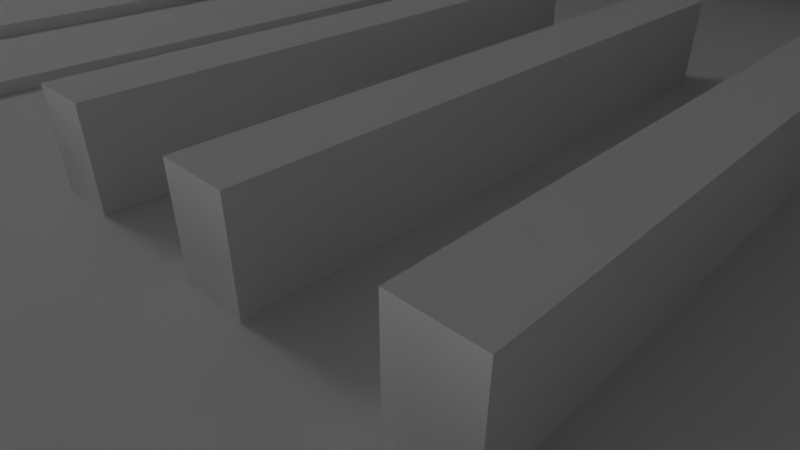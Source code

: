 # Source: kn-kirche_Shot_2_.blend  (saved by Blender 2.74.0; exported with 4.5.12 LTS)
import bpy
from mathutils import Matrix  # noqa: F401  (used for matrix-valued properties, if any)

bpy.ops.wm.read_factory_settings(use_empty=True)
scene = bpy.context.scene
scene.name = 'Scene'

# ---- collections
col_collection_1 = bpy.data.collections.new('Collection 1'); scene.collection.children.link(col_collection_1)

# ---- materials (node trees are filled in below, after node groups)
mat_licht = bpy.data.materials.new('Licht')
mat_licht.alpha_threshold = 0.0
mat_licht.roughness = 0.5
mat_material = bpy.data.materials.new('Material')
mat_material.alpha_threshold = 0.0
mat_material.roughness = 0.5
mat_material.line_color = (0.0, 0.0, 0.0, 1.0)
mat_licht_001 = bpy.data.materials.new('Licht.001')
mat_licht_001.alpha_threshold = 0.0
mat_licht_001.roughness = 0.5
mat_licht_002 = bpy.data.materials.new('Licht.002')
mat_licht_002.alpha_threshold = 0.0
mat_licht_002.roughness = 0.5

# ---- material node trees
mat_licht.use_nodes = True; mat_licht.node_tree.nodes.clear()
_N = mat_licht.node_tree.nodes; _L = mat_licht.node_tree.links
n0 = _N.new('ShaderNodeOutputMaterial'); n0.name = 'Material Output'; n0.location = (300, 300)
n1 = _N.new('ShaderNodeEmission'); n1.name = 'Emission'; n1.location = (10, 300)
n1.inputs[0].default_value = (0.8, 0.8, 0.8, 1.0)
n1.inputs[1].default_value = 6.0
_L.new(n1.outputs[0], n0.inputs[0])
n0.is_active_output = True
mat_licht_001.use_nodes = True; mat_licht_001.node_tree.nodes.clear()
_N = mat_licht_001.node_tree.nodes; _L = mat_licht_001.node_tree.links
n0 = _N.new('ShaderNodeOutputMaterial'); n0.name = 'Material Output'; n0.location = (300, 300)
n1 = _N.new('ShaderNodeEmission'); n1.name = 'Emission'; n1.location = (10, 300)
n1.inputs[0].default_value = (0.8, 0.8, 0.8, 1.0)
n1.inputs[1].default_value = 6.0
_L.new(n1.outputs[0], n0.inputs[0])
n0.is_active_output = True
mat_licht_002.use_nodes = True; mat_licht_002.node_tree.nodes.clear()
_N = mat_licht_002.node_tree.nodes; _L = mat_licht_002.node_tree.links
n0 = _N.new('ShaderNodeOutputMaterial'); n0.name = 'Material Output'; n0.location = (300, 300)
n1 = _N.new('ShaderNodeEmission'); n1.name = 'Emission'; n1.location = (10, 300)
n1.inputs[0].default_value = (0.8, 0.8, 0.8, 1.0)
n1.inputs[1].default_value = 6.0
_L.new(n1.outputs[0], n0.inputs[0])
n0.is_active_output = True

# ---- world
world_world = bpy.data.worlds.new('World'); scene.world = world_world
world_world.color = (0.05088, 0.05088, 0.05088)
world_world.use_sun_shadow = False
world_world.sun_shadow_jitter_overblur = 0.0
world_world.cycles.sampling_method = 'MANUAL'
world_world.cycles.sample_map_resolution = 256

# ---- cameras
cam_camera = bpy.data.cameras.new('Camera')
cam_camera.sensor_fit = 'HORIZONTAL'
cam_camera.clip_end = 100.0
cam_camera.lens = 25.0
cam_camera.sensor_width = 30.0
cam_camera.sensor_height = 15.0
cam_camera.display_size = 2.0
cam_camera.dof.focus_distance = 0.0

# ---- meshes
me_sphere = bpy.data.meshes.new('Sphere')
me_sphere.from_pydata([(-0.6221, 0.6221, -0.1951), (0.6221, -0.6221, -0.1951), (0.6221, -0.6221, -0.1951), (0.8629, -0.1716, -0.1951), (0.8629, -0.1716, -0.1951), (-0.3367, 0.8128, -0.1951), (-0.3367, 0.8128, -0.1951), (-0.7315, -0.4888, -0.1951), (-0.9808, 0.0, -0.1951), (-0.9239, 0.0, -0.3827), (-0.8315, 0.0, -0.5556), (-0.7071, 0.0, -0.7071), (-0.5556, 0.0, -0.8315), (-0.3827, 0.0, -0.9239), (-0.1951, 0.0, -0.9808), (-0.7315, -0.4888, -0.1951), (-0.4888, -0.7315, -0.1951), (-0.4888, -0.7315, -0.1951), (-0.8128, 0.3367, -0.1951), (0.3367, -0.8128, -0.1951), (0.3367, -0.8128, -0.1951), (-0.8628, -0.1716, -0.1951), (-0.8628, -0.1716, -0.1951), (-0.9619, 0.1913, -0.1951), (-0.9061, 0.1802, -0.3827), (-0.8155, 0.1622, -0.5556), (-0.6935, 0.1379, -0.7071), (-0.5449, 0.1084, -0.8315), (-0.3753, 0.07466, -0.9239), (-0.1913, 0.03806, -0.9808), (-0.7315, 0.4888, -0.1951), (-0.6221, -0.6221, -0.1951), (-0.6221, -0.6221, -0.1951), (0.8128, 0.3367, -0.1951), (0.8128, 0.3367, -0.1951), (0.1716, 0.8629, -0.1951), (0.1716, 0.8629, -0.1951), (0.8629, 0.1716, -0.1951), (-0.9061, 0.3753, -0.1951), (-0.8536, 0.3536, -0.3827), (-0.7682, 0.3182, -0.5556), (-0.6533, 0.2706, -0.7071), (-0.5133, 0.2126, -0.8315), (-0.3536, 0.1464, -0.9239), (-0.1802, 0.07466, -0.9808), (0.8629, 0.1716, -0.1951), (0.3367, 0.8128, -0.1951), (0.3367, 0.8128, -0.1951), (0.8798, -6.379e-08, -0.1951), (0.8798, -6.379e-08, -0.1951), (-0.8128, 0.3367, -0.1951), (-0.8629, 0.1716, -0.1951), (-0.8798, 1.286e-08, -0.1951), (-0.8155, 0.5449, -0.1951), (-0.7682, 0.5133, -0.3827), (-0.6913, 0.4619, -0.5556), (-0.5879, 0.3928, -0.7071), (-0.4619, 0.3087, -0.8315), (-0.3182, 0.2126, -0.9239), (-0.1622, 0.1084, -0.9808), (-0.1913, -0.03806, -0.9808), (-0.3753, -0.07466, -0.9239), (-0.5449, -0.1084, -0.8315), (-0.6935, -0.1379, -0.7071), (-0.8155, -0.1622, -0.5556), (-0.9061, -0.1802, -0.3827), (-0.9619, -0.1913, -0.1951), (-0.1802, -0.07466, -0.9808), (-0.6935, 0.6935, -0.1951), (-0.6533, 0.6533, -0.3827), (-0.5879, 0.5879, -0.5556), (-0.5, 0.5, -0.7071), (-0.3928, 0.3928, -0.8315), (-0.2706, 0.2706, -0.9239), (-0.1379, 0.1379, -0.9808), (-0.3536, -0.1464, -0.9239), (-0.5133, -0.2126, -0.8315), (-0.6533, -0.2706, -0.7071), (-0.7682, -0.3182, -0.5556), (-0.8536, -0.3536, -0.3827), (-0.9061, -0.3753, -0.1951), (-0.1622, -0.1084, -0.9808), (-0.3182, -0.2126, -0.9239), (-0.5449, 0.8155, -0.1951), (-0.5133, 0.7682, -0.3827), (-0.4619, 0.6913, -0.5556), (-0.3928, 0.5879, -0.7071), (-0.3087, 0.4619, -0.8315), (-0.2126, 0.3182, -0.9239), (-0.1084, 0.1622, -0.9808), (-0.4619, -0.3087, -0.8315), (-0.5879, -0.3928, -0.647), (-0.6913, -0.4619, -0.4954), (-0.7682, -0.5133, -0.3827), (-0.8155, -0.5449, -0.1951), (-0.1379, -0.1379, -0.9808), (-0.2706, -0.2706, -0.9239), (-0.3928, -0.3928, -0.8315), (-0.3753, 0.9061, -0.1951), (-0.3536, 0.8536, -0.3827), (-0.3182, 0.7682, -0.5556), (-0.2706, 0.6533, -0.7071), (-0.2126, 0.5133, -0.8315), (-0.1464, 0.3536, -0.9239), (-0.07466, 0.1802, -0.9808), (-0.5, -0.5, -0.647), (-0.5879, -0.5879, -0.4954), (-0.6533, -0.6533, -0.3827), (-0.6935, -0.6935, -0.1951), (-0.1084, -0.1622, -0.9808), (-0.2126, -0.3182, -0.9239), (-0.3087, -0.4619, -0.7704), (-0.3928, -0.5879, -0.646), (-0.1913, 0.9619, -0.1951), (-0.1802, 0.9061, -0.3827), (-0.1622, 0.8155, -0.5556), (-0.1379, 0.6935, -0.7071), (-0.1084, 0.5449, -0.8315), (-0.07466, 0.3753, -0.9239), (-0.03806, 0.1913, -0.9808), (-0.4619, -0.6913, -0.5556), (-0.5133, -0.7682, -0.3827), (-0.5449, -0.8155, -0.1951), (-0.07466, -0.1802, -0.9808), (-0.1464, -0.3536, -0.9239), (-0.2126, -0.5133, -0.7704), (-0.2706, -0.5705, -0.646), (-0.3182, -0.6854, -0.5556), (3.937e-07, 0.9808, -0.1951), (2.298e-07, 0.9239, -0.3827), (3.341e-07, 0.8315, -0.5556), (3.192e-07, 0.7071, -0.7071), (3.415e-07, 0.5556, -0.8315), (3.043e-07, 0.3827, -0.9239), (3.08e-07, 0.1951, -0.9808), (-0.3536, -0.8536, -0.3827), (-0.3753, -0.9061, -0.1951), (-0.03806, -0.1913, -0.9808), (-0.07466, -0.3753, -0.9239), (-0.1084, -0.5449, -0.8315), (-0.1379, -0.6107, -0.7071), (-0.1622, -0.7327, -0.5556), (-0.1802, -0.9061, -0.3827), (0.1913, 0.9619, -0.1951), (0.1802, 0.9061, -0.3827), (0.1622, 0.8155, -0.5556), (0.138, 0.6935, -0.7071), (0.1084, 0.5449, -0.8315), (0.07466, 0.3753, -0.9239), (0.03806, 0.1913, -0.9808), (-0.1913, -0.9619, -0.1951), (3.155e-07, -0.1951, -0.9808), (2.521e-07, -0.3827, -0.9239), (2.596e-07, -0.5556, -0.7692), (1.851e-07, -0.7071, -0.6448), (1.404e-07, -0.8315, -0.5556), (3.192e-07, -0.9239, -0.3827), (9.567e-08, -0.9808, -0.1951), (0.3753, 0.9061, -0.1951), (0.3536, 0.8536, -0.3827), (0.3182, 0.7682, -0.5556), (0.2706, 0.6533, -0.7071), (0.2126, 0.5133, -0.8315), (0.1464, 0.3536, -0.9239), (0.07466, 0.1802, -0.9808), (0.03806, -0.1913, -0.9808), (0.07466, -0.3753, -0.9239), (0.1084, -0.5449, -0.7692), (0.1014, -0.6935, -0.5384), (0.1257, -0.8155, -0.4491), (0.1802, -0.9061, -0.3827), (0.1913, -0.9619, -0.1951), (0.07466, -0.1802, -0.9808), (0.5449, 0.8155, -0.1951), (0.5133, 0.7682, -0.3827), (0.4619, 0.6913, -0.5556), (0.3928, 0.5879, -0.7071), (0.3087, 0.4619, -0.8315), (0.2126, 0.3182, -0.9239), (0.1084, 0.1622, -0.9808), (0.1464, -0.3536, -0.9239), (0.2126, -0.5133, -0.8315), (0.2341, -0.6533, -0.6007), (0.2817, -0.7682, -0.4491), (0.3536, -0.8536, -0.3827), (0.3753, -0.9061, -0.1951), (3.258e-07, 0.0, -1.0), (0.1084, -0.1622, -0.9808), (0.6935, 0.6935, -0.1951), (0.6533, 0.6533, -0.3827), (0.5879, 0.5879, -0.5556), (0.5, 0.5, -0.7071), (0.3928, 0.3928, -0.8315), (0.2706, 0.2706, -0.9239), (0.138, 0.1379, -0.9808), (0.2126, -0.3182, -0.9239), (0.3087, -0.4619, -0.8034), (0.3928, -0.5879, -0.679), (0.4619, -0.6913, -0.5556), (0.5133, -0.7682, -0.3827), (0.5449, -0.8155, -0.1951), (0.1379, -0.1379, -0.9808), (0.2706, -0.2706, -0.9239), (0.8155, 0.5449, -0.1951), (0.7682, 0.5133, -0.3827), (0.6913, 0.4619, -0.5556), (0.5879, 0.3928, -0.7071), (0.4619, 0.3087, -0.8315), (0.3182, 0.2126, -0.9239), (0.1622, 0.1084, -0.9808), (0.3928, -0.3928, -0.8034), (0.5, -0.5, -0.679), (0.5879, -0.5879, -0.5556), (0.6533, -0.6533, -0.3827), (0.6935, -0.6935, -0.1951), (0.1622, -0.1084, -0.9808), (0.3182, -0.2126, -0.9239), (0.4619, -0.3087, -0.8315), (0.9061, 0.3753, -0.1951), (0.8536, 0.3536, -0.3827), (0.7682, 0.3182, -0.5556), (0.6533, 0.2706, -0.7071), (0.5133, 0.2126, -0.8315), (0.3536, 0.1464, -0.9239), (0.1802, 0.07466, -0.9808), (0.5879, -0.3928, -0.6683), (0.6913, -0.4619, -0.5167), (0.7402, -0.5133, -0.3827), (0.7875, -0.5449, -0.1951), (0.1802, -0.07466, -0.9808), (0.3536, -0.1464, -0.9239), (0.5133, -0.2126, -0.8315), (0.6533, -0.2706, -0.6683), (0.9619, 0.1913, -0.1951), (0.9061, 0.1802, -0.3827), (0.8155, 0.1622, -0.5556), (0.6935, 0.1379, -0.7071), (0.5449, 0.1084, -0.8315), (0.3753, 0.07466, -0.9239), (0.1913, 0.03806, -0.9808), (0.7682, -0.3182, -0.5167), (0.8256, -0.3536, -0.3827), (0.8782, -0.3753, -0.1951), (0.1913, -0.03806, -0.9808), (0.3753, -0.07466, -0.9239), (0.5449, -0.1084, -0.8315), (0.6935, -0.1379, -0.7071), (0.8155, -0.1622, -0.5556), (0.9808, -8.544e-08, -0.1951), (0.9239, 6.357e-08, -0.3827), (0.8315, -8.544e-08, -0.5556), (0.7071, -2.584e-08, -0.7071), (0.5556, -1.094e-08, -0.8315), (0.3827, 3.964e-09, -0.9239), (0.1951, 3.964e-09, -0.9808), (0.9061, -0.1802, -0.3827), (0.9619, -0.1913, -0.1951), (0.1951, 3.964e-09, -0.9808), (0.3827, 3.964e-09, -0.9239), (0.5556, -1.094e-08, -0.8315), (0.7071, -2.584e-08, -0.7071), (0.8315, -8.544e-08, -0.5556), (0.9239, 6.357e-08, -0.3827), (0.9619, -0.1913, -0.1951), (0.9061, -0.1802, -0.3827), (0.8155, -0.1622, -0.5556), (0.6935, -0.1379, -0.7071), (0.5449, -0.1084, -0.8315), (0.3753, -0.07466, -0.9239), (0.1913, -0.03806, -0.9808), (0.9808, -8.544e-08, -0.1951), (0.1913, 0.03806, -0.9808), (0.3753, 0.07466, -0.9239), (0.5449, 0.1084, -0.8315), (0.6935, 0.1379, -0.7071), (0.8155, 0.1622, -0.5556), (0.9061, 0.1802, -0.3827), (0.9619, 0.1913, -0.1951), (0.9061, -0.3753, -0.1951), (0.8536, -0.3536, -0.3827), (0.7682, -0.3182, -0.5556), (0.6533, -0.2706, -0.7071), (0.5133, -0.2126, -0.8315), (0.3536, -0.1464, -0.9239), (0.1802, -0.07466, -0.9808), (0.1802, 0.07466, -0.9808), (0.3536, 0.1464, -0.9239), (0.5133, 0.2126, -0.8315), (0.6533, 0.2706, -0.7071), (0.7682, 0.3182, -0.5556), (0.8536, 0.3536, -0.3827), (0.9061, 0.3753, -0.1951), (0.1622, 0.1084, -0.9808), (0.8155, -0.5449, -0.1951), (0.7682, -0.5133, -0.3827), (0.6913, -0.4619, -0.5556), (0.5879, -0.3928, -0.7071), (0.4619, -0.3087, -0.8315), (0.3182, -0.2126, -0.9239), (0.1622, -0.1084, -0.9808), (0.3182, 0.2126, -0.9239), (0.4619, 0.3087, -0.8315), (0.5879, 0.3928, -0.7071), (0.6913, 0.4619, -0.5556), (0.7682, 0.5133, -0.3827), (0.8155, 0.5449, -0.1951), (0.138, 0.1379, -0.9808), (0.2706, 0.2706, -0.9239), (0.6935, -0.6935, -0.1951), (0.6533, -0.6533, -0.3827), (0.5879, -0.5879, -0.5556), (0.5, -0.5, -0.7071), (0.3928, -0.3928, -0.8315), (0.2706, -0.2706, -0.9239), (0.1379, -0.1379, -0.9808), (0.3928, 0.3928, -0.8315), (0.5, 0.5, -0.7071), (0.5879, 0.5879, -0.5556), (0.6533, 0.6533, -0.3827), (0.6935, 0.6935, -0.1951), (0.1084, 0.1622, -0.9808), (0.2126, 0.3182, -0.9239), (0.3087, 0.4619, -0.8315), (0.5449, -0.8155, -0.1951), (0.5133, -0.7682, -0.3827), (0.4619, -0.6913, -0.5556), (0.3928, -0.5879, -0.7071), (0.3087, -0.4619, -0.8315), (0.2126, -0.3182, -0.9239), (0.1084, -0.1622, -0.9808), (3.258e-07, 0.0, -1.0), (0.3928, 0.5879, -0.7071), (0.4619, 0.6913, -0.5556), (0.5133, 0.7682, -0.3827), (0.5449, 0.8155, -0.1951), (0.07466, 0.1802, -0.9808), (0.1464, 0.3536, -0.9239), (0.2126, 0.5133, -0.8315), (0.2706, 0.6533, -0.7071), (0.3753, -0.9061, -0.1951), (0.3536, -0.8536, -0.3827), (0.3182, -0.7682, -0.5556), (0.2706, -0.6533, -0.7071), (0.2126, -0.5133, -0.8315), (0.1464, -0.3536, -0.9239), (0.07466, -0.1802, -0.9808), (0.3182, 0.7682, -0.5556), (0.3536, 0.8536, -0.3827), (0.3753, 0.9061, -0.1951), (0.03806, 0.1913, -0.9808), (0.07466, 0.3753, -0.9239), (0.1084, 0.5449, -0.8315), (0.138, 0.6935, -0.7071), (0.1622, 0.8155, -0.5556), (0.1913, -0.9619, -0.1951), (0.1802, -0.9061, -0.3827), (0.1622, -0.8155, -0.5556), (0.1379, -0.6935, -0.7071), (0.1084, -0.5449, -0.8315), (0.07466, -0.3753, -0.9239), (0.03806, -0.1913, -0.9808), (0.1802, 0.9061, -0.3827), (0.1913, 0.9619, -0.1951), (3.08e-07, 0.1951, -0.9808), (3.043e-07, 0.3827, -0.9239), (3.415e-07, 0.5556, -0.8315), (3.192e-07, 0.7071, -0.7071), (3.341e-07, 0.8315, -0.5556), (2.298e-07, 0.9239, -0.3827), (9.567e-08, -0.9808, -0.1951), (3.192e-07, -0.9239, -0.3827), (1.404e-07, -0.8315, -0.5556), (1.851e-07, -0.7071, -0.7071), (2.596e-07, -0.5556, -0.8315), (2.521e-07, -0.3827, -0.9239), (3.155e-07, -0.1951, -0.9808), (3.937e-07, 0.9808, -0.1951), (-0.03806, 0.1913, -0.9808), (-0.07466, 0.3753, -0.9239), (-0.1084, 0.5449, -0.8315), (-0.1379, 0.6935, -0.7071), (-0.1622, 0.8155, -0.5556), (-0.1802, 0.9061, -0.3827), (-0.1913, 0.9619, -0.1951), (-0.1913, -0.9619, -0.1951), (-0.1802, -0.9061, -0.3827), (-0.1622, -0.8155, -0.5556), (-0.1379, -0.6935, -0.7071), (-0.1084, -0.5449, -0.8315), (-0.07466, -0.3753, -0.9239), (-0.03806, -0.1913, -0.9808), (-0.07466, 0.1802, -0.9808), (-0.1464, 0.3536, -0.9239), (-0.2126, 0.5133, -0.8315), (-0.2706, 0.6533, -0.7071), (-0.3182, 0.7682, -0.5556), (-0.3536, 0.8536, -0.3827), (-0.3753, 0.9061, -0.1951), (-0.1084, 0.1622, -0.9808), (-0.3753, -0.9061, -0.1951), (-0.3536, -0.8536, -0.3827), (-0.3182, -0.7682, -0.5556), (-0.2706, -0.6533, -0.7071), (-0.2126, -0.5133, -0.8315), (-0.1464, -0.3536, -0.9239), (-0.07466, -0.1802, -0.9808), (-0.2126, 0.3182, -0.9239), (-0.3087, 0.4619, -0.8315), (-0.3928, 0.5879, -0.7071), (-0.4619, 0.6913, -0.5556), (-0.5133, 0.7682, -0.3827), (-0.5449, 0.8155, -0.1951), (-0.1379, 0.1379, -0.9808), (-0.2706, 0.2706, -0.9239), (-0.5449, -0.8155, -0.1951), (-0.5133, -0.7682, -0.3827), (-0.4619, -0.6913, -0.5556), (-0.3928, -0.5879, -0.7071), (-0.3087, -0.4619, -0.8315), (-0.2126, -0.3182, -0.9239), (-0.1084, -0.1622, -0.9808), (-0.3928, 0.3928, -0.8315), (-0.5, 0.5, -0.7071), (-0.5879, 0.5879, -0.5556), (-0.6533, 0.6533, -0.3827), (-0.6935, 0.6935, -0.1951), (-0.1622, 0.1084, -0.9808), (-0.3182, 0.2126, -0.9239), (-0.4619, 0.3087, -0.8315), (-0.6935, -0.6935, -0.1951), (-0.6533, -0.6533, -0.3827), (-0.5879, -0.5879, -0.5556), (-0.5, -0.5, -0.7071), (-0.3928, -0.3928, -0.8315), (-0.2706, -0.2706, -0.9239), (-0.1379, -0.1379, -0.9808), (-0.5879, 0.3928, -0.7071), (-0.6913, 0.4619, -0.5556), (-0.7682, 0.5133, -0.3827), (-0.8155, 0.5449, -0.1951), (-0.1802, 0.07466, -0.9808), (-0.3536, 0.1464, -0.9239), (-0.5133, 0.2126, -0.8315), (-0.6533, 0.2706, -0.7071), (-0.8155, -0.5449, -0.1951), (-0.7682, -0.5133, -0.3827), (-0.6913, -0.4619, -0.5556), (-0.5879, -0.3928, -0.7501), (-0.4619, -0.3087, -0.8745), (-0.3182, -0.2126, -0.9239), (-0.1622, -0.1084, -0.9808), (-0.7682, 0.3182, -0.5556), (-0.8536, 0.3536, -0.3827), (-0.9061, 0.3753, -0.1951), (-0.1913, 0.03806, -0.9808), (-0.3753, 0.07466, -0.9239), (-0.5449, 0.1084, -0.8315), (-0.6935, 0.1379, -0.7071), (-0.8155, 0.1622, -0.5556), (-0.9061, 0.1802, -0.3827), (-0.9061, -0.3753, -0.1951), (-0.8536, -0.3536, -0.3827), (-0.7682, -0.3182, -0.5556), (-0.6533, -0.2706, -0.7501), (-0.5133, -0.2126, -0.8745), (-0.3536, -0.1464, -0.9239), (-0.1802, -0.07466, -0.9808), (-0.9619, 0.1913, -0.1951), (-0.1951, 0.0, -0.9808), (-0.3827, 0.0, -0.9239), (-0.5556, 0.0, -0.8315), (-0.7071, 0.0, -0.7071), (-0.8315, 0.0, -0.5556), (-0.9239, 0.0, -0.3827), (-0.9808, 0.0, -0.1951), (-0.9619, -0.1913, -0.1951), (-0.9061, -0.1802, -0.3827), (-0.8155, -0.1622, -0.5556), (-0.6935, -0.1379, -0.7071), (-0.5449, -0.1084, -0.8315), (-0.3753, -0.07466, -0.9239), (-0.1913, -0.03806, -0.9808), (-0.6221, 0.6221, -0.1951), (1.117e-07, -0.8798, -0.1951), (1.117e-07, -0.8798, -0.1951), (-0.4888, 0.7315, -0.1951), (-0.4888, 0.7315, -0.1951), (-0.8798, 1.286e-08, -0.1951), (-0.7315, 0.4888, -0.1951), (0.1716, -0.8629, -0.1951), (0.1716, -0.8629, -0.1951), (0.4888, 0.7315, -0.1951), (0.4888, 0.7315, -0.1951), (-0.1716, 0.8629, -0.1951), (-0.1716, 0.8629, -0.1951), (-0.8128, -0.3367, -0.1951), (-0.8128, -0.3367, -0.1951), (-0.8629, 0.1716, -0.1951), (0.7315, 0.4888, -0.1951), (0.7315, 0.4888, -0.1951), (3.79e-07, 0.8798, -0.1951), (3.79e-07, 0.8798, -0.1951), (0.6221, 0.6221, -0.1951), (0.6221, 0.6221, -0.1951), (0.4888, -0.7315, -0.1951), (0.4888, -0.7315, -0.1951), (0.8128, -0.3367, -0.1951), (0.8128, -0.3367, -0.1951), (-0.3367, -0.8128, -0.1951), (-0.3367, -0.8128, -0.1951), (-0.1716, -0.8628, -0.1951), (0.7315, -0.4888, -0.1951), (0.7315, -0.4888, -0.1951), (-0.1716, -0.8628, -0.1951), (0.8, -0.1591, -0.3701), (0.7536, -0.3122, -0.3701), (0.8, 0.1591, -0.3701), (0.8157, -4.769e-08, -0.3701), (0.7536, 0.3122, -0.3701), (0.4532, -0.6782, -0.3701), (0.3122, -0.7536, -0.3701), (0.4532, 0.6782, -0.3701), (0.5768, 0.5768, -0.3701), (1.201e-07, -0.8157, -0.3701), (-0.1591, -0.8, -0.3701), (-0.4532, -0.6782, -0.3701), (-0.5768, -0.5768, -0.3701), (3.68e-07, 0.8157, -0.3701), (0.1591, 0.8, -0.3701), (-0.3122, 0.7536, -0.3701), (-0.1591, 0.8, -0.3701), (-0.3122, -0.7536, -0.3701), (-0.3122, -0.7536, -0.3701), (0.4532, -0.6782, -0.3701), (-0.5768, 0.5768, -0.3701), (-0.4532, 0.6782, -0.3701), (0.6782, 0.4532, -0.3701), (0.6782, 0.4532, -0.3701), (-0.7536, -0.3122, -0.3701), (-0.7067, -0.3122, -0.3701), (-0.7531, -0.1591, -0.3701), (-0.8157, 2.338e-08, -0.3701), (0.1591, -0.8, -0.3701), (0.1591, -0.8, -0.3701), (0.3122, 0.7536, -0.3701), (0.6782, -0.4532, -0.3701), (0.5768, -0.5768, -0.3701), (0.8157, -4.769e-08, -0.3701), (0.8, -0.1591, -0.3701), (-0.8157, 2.338e-08, -0.3701), (1.201e-07, -0.8157, -0.3701), (0.5768, -0.5768, -0.3701), (-0.3122, 0.7536, -0.3701), (-0.4532, -0.6782, -0.3701), (0.3122, -0.7536, -0.3701), (-0.7536, 0.3122, -0.3701), (-0.6782, 0.4532, -0.3701), (0.7536, 0.3122, -0.3701), (-0.8, 0.1591, -0.3701), (-0.8, 0.1591, -0.3701), (3.68e-07, 0.8157, -0.3701), (0.5768, 0.5768, -0.3701), (0.7536, -0.3122, -0.3701), (-0.6782, 0.4532, -0.3701), (0.4532, 0.6782, -0.3701), (-0.1591, 0.8, -0.3701), (0.8, 0.1591, -0.3701), (-0.7536, 0.3122, -0.3701), (-0.6782, -0.4532, -0.3701), (-0.6782, -0.4532, -0.3701), (-0.5768, 0.5768, -0.3701), (0.1591, 0.8, -0.3701), (-0.5768, -0.5768, -0.3701), (-0.8, -0.1591, -0.3701), (0.3122, 0.7536, -0.3701), (-0.4532, 0.6782, -0.3701), (0.6782, -0.4532, -0.3701), (-0.1591, -0.8, -0.3701), (0.7096, -0.1412, -0.5513), (0.6684, -0.2769, -0.5513), (0.7096, 0.1412, -0.5513), (0.7235, -2.556e-08, -0.5513), (0.6684, 0.2769, -0.5513), (0.402, -0.6016, -0.5513), (0.2769, -0.6684, -0.5513), (0.402, 0.6016, -0.5513), (0.5116, 0.5116, -0.5513), (1.343e-07, -0.7235, -0.5513), (-0.1412, -0.7096, -0.5513), (-0.402, -0.6016, -0.5513), (-0.5116, -0.5116, -0.5513), (3.541e-07, 0.7235, -0.5513), (0.1412, 0.7096, -0.5513), (-0.2769, 0.6684, -0.5513), (-0.1412, 0.7096, -0.5513), (-0.2769, -0.6684, -0.5513), (-0.2769, -0.6684, -0.5513), (0.402, -0.6016, -0.5513), (-0.5116, 0.5116, -0.5513), (-0.402, 0.6016, -0.5513), (0.6016, 0.402, -0.5513), (0.6016, 0.402, -0.5513), (-0.6684, -0.2769, -0.5513), (-0.6215, -0.2769, -0.5513), (-0.6627, -0.1412, -0.5513), (-0.7235, 3.747e-08, -0.5513), (0.1412, -0.7096, -0.5513), (0.1412, -0.7096, -0.5513), (0.2769, 0.6684, -0.5513), (0.6016, -0.402, -0.5513), (0.5116, -0.5116, -0.5513), (0.7235, -2.556e-08, -0.5513), (0.7096, -0.1412, -0.5513), (-0.7235, 3.747e-08, -0.5513), (1.343e-07, -0.7235, -0.5513), (0.5116, -0.5116, -0.5513), (-0.2769, 0.6684, -0.5513), (-0.402, -0.6016, -0.5513), (0.2769, -0.6684, -0.5513), (-0.6684, 0.2769, -0.5513), (-0.6016, 0.402, -0.5513), (0.6684, 0.2769, -0.5513), (-0.7096, 0.1412, -0.5513), (-0.7096, 0.1412, -0.5513), (3.541e-07, 0.7235, -0.5513), (0.5116, 0.5116, -0.5513), (0.6684, -0.2769, -0.5513), (-0.6016, 0.402, -0.5513), (0.402, 0.6016, -0.5513), (-0.1412, 0.7096, -0.5513), (0.7096, 0.1412, -0.5513), (-0.6684, 0.2769, -0.5513), (-0.6016, -0.402, -0.5513), (-0.6016, -0.402, -0.5513), (-0.5116, 0.5116, -0.5513), (0.1412, 0.7096, -0.5513), (-0.5116, -0.5116, -0.5513), (-0.7096, -0.1412, -0.5513), (0.2769, 0.6684, -0.5513), (-0.402, 0.6016, -0.5513), (0.6016, -0.402, -0.5513), (-0.1412, -0.7096, -0.5513), (0.5765, -0.1147, -0.6951), (0.5431, -0.225, -0.6951), (0.5765, 0.1147, -0.6951), (0.5878, 6.303e-09, -0.6951), (0.5431, 0.225, -0.6951), (0.3266, -0.4888, -0.6951), (0.225, -0.5431, -0.6951), (0.3266, 0.4888, -0.6951), (0.4157, 0.4157, -0.6951), (1.545e-07, -0.5878, -0.6951), (-0.1147, -0.5765, -0.6951), (-0.3266, -0.4888, -0.6951), (-0.4157, -0.4157, -0.6951), (3.331e-07, 0.5878, -0.6951), (0.1147, 0.5765, -0.6951), (-0.225, 0.5431, -0.6951), (-0.1147, 0.5765, -0.6951), (-0.225, -0.5431, -0.6951), (-0.225, -0.5431, -0.6951), (0.3266, -0.4888, -0.6951), (-0.4157, 0.4157, -0.6951), (-0.3266, 0.4888, -0.6951), (0.4888, 0.3266, -0.6951), (0.4888, 0.3266, -0.6951), (-0.5431, -0.225, -0.6951), (-0.5431, -0.225, -0.6951), (-0.5765, -0.1147, -0.6951), (-0.5878, 5.751e-08, -0.6951), (0.1147, -0.5765, -0.6951), (0.1147, -0.5765, -0.6951), (0.225, 0.5431, -0.6951), (0.4888, -0.3266, -0.6951), (0.4157, -0.4157, -0.6951), (0.5878, 6.303e-09, -0.6951), (0.5765, -0.1147, -0.6951), (-0.5878, 5.751e-08, -0.6951), (1.545e-07, -0.5878, -0.6951), (0.4157, -0.4157, -0.6951), (-0.225, 0.5431, -0.6951), (-0.3266, -0.4888, -0.6951), (0.225, -0.5431, -0.6951), (-0.5431, 0.225, -0.6951), (-0.4888, 0.3266, -0.6951), (0.5431, 0.225, -0.6951), (-0.5765, 0.1147, -0.6951), (-0.5765, 0.1147, -0.6951), (3.331e-07, 0.5878, -0.6951), (0.4157, 0.4157, -0.6951), (0.5431, -0.225, -0.6951), (-0.4888, 0.3266, -0.6951), (0.3266, 0.4888, -0.6951), (-0.1147, 0.5765, -0.6951), (0.5765, 0.1147, -0.6951), (-0.5431, 0.225, -0.6951), (-0.4888, -0.3266, -0.6951), (-0.4888, -0.3266, -0.6951), (-0.4157, 0.4157, -0.6951), (0.1147, 0.5765, -0.6951), (-0.4157, -0.4157, -0.6951), (-0.5765, -0.1147, -0.6951), (0.225, 0.5431, -0.6951), (-0.3266, 0.4888, -0.6951), (0.4888, -0.3266, -0.6951), (-0.1147, -0.5765, -0.6951), (0.4295, -0.08542, -0.8388), (0.4045, -0.1676, -0.8388), (0.4295, 0.08542, -0.8388), (0.4379, 4.485e-08, -0.8388), (0.4045, 0.1676, -0.8388), (0.2433, -0.3641, -0.8388), (0.1676, -0.4045, -0.8388), (0.2433, 0.3641, -0.8388), (0.3096, 0.3096, -0.8388), (1.768e-07, -0.4379, -0.8388), (-0.08542, -0.4295, -0.8388), (-0.2433, -0.3641, -0.8388), (-0.3096, -0.3096, -0.8388), (3.098e-07, 0.4379, -0.8388), (0.08543, 0.4295, -0.8388), (-0.1676, 0.4045, -0.8388), (-0.08542, 0.4295, -0.8388), (-0.1676, -0.4045, -0.8388), (-0.1676, -0.4045, -0.8388), (0.2433, -0.3641, -0.8388), (-0.3096, 0.3096, -0.8388), (-0.2433, 0.3641, -0.8388), (0.3641, 0.2433, -0.8388), (0.3641, 0.2433, -0.8388), (-0.4045, -0.1676, -0.8388), (-0.4045, -0.1676, -0.8388), (-0.4295, -0.08542, -0.8388), (-0.4379, 8.3e-08, -0.8388), (0.08543, -0.4295, -0.8388), (0.08543, -0.4295, -0.8388), (0.1676, 0.4045, -0.8388), (0.3641, -0.2433, -0.8388), (0.3096, -0.3096, -0.8388), (0.4379, 4.485e-08, -0.8388), (0.4295, -0.08542, -0.8388), (-0.4379, 8.3e-08, -0.8388), (1.768e-07, -0.4379, -0.8388), (0.3096, -0.3096, -0.8388), (-0.1676, 0.4045, -0.8388), (-0.2433, -0.3641, -0.8388), (0.1676, -0.4045, -0.8388), (-0.4045, 0.1676, -0.8388), (-0.3641, 0.2433, -0.8388), (0.4045, 0.1676, -0.8388), (-0.4295, 0.08543, -0.8388), (-0.4295, 0.08543, -0.8388), (3.098e-07, 0.4379, -0.8388), (0.3096, 0.3096, -0.8388), (0.4045, -0.1676, -0.8388), (-0.3641, 0.2433, -0.8388), (0.2433, 0.3641, -0.8388), (-0.08542, 0.4295, -0.8388), (0.4295, 0.08542, -0.8388), (-0.4045, 0.1676, -0.8388), (-0.3641, -0.2433, -0.8388), (-0.3641, -0.2433, -0.8388), (-0.3096, 0.3096, -0.8388), (0.08543, 0.4295, -0.8388), (-0.3096, -0.3096, -0.8388), (-0.4295, -0.08542, -0.8388), (0.1676, 0.4045, -0.8388), (-0.2433, 0.3641, -0.8388), (0.3641, -0.2433, -0.8388), (-0.08542, -0.4295, -0.8388), (0.2262, -0.04499, -0.9201), (0.213, -0.08825, -0.9201), (0.2262, 0.04499, -0.9201), (0.2306, 9.504e-08, -0.9201), (0.213, 0.08825, -0.9201), (0.1281, -0.1917, -0.9201), (0.08825, -0.213, -0.9201), (0.1281, 0.1917, -0.9201), (0.1631, 0.1631, -0.9201), (2.031e-07, -0.2306, -0.9201), (-0.04499, -0.2262, -0.9201), (-0.1281, -0.1917, -0.9201), (-0.1631, -0.1631, -0.9201), (2.731e-07, 0.2306, -0.9201), (0.04499, 0.2262, -0.9201), (-0.08825, 0.213, -0.9201), (-0.04499, 0.2262, -0.9201), (-0.08825, -0.213, -0.9201), (-0.08825, -0.213, -0.9201), (0.1281, -0.1917, -0.9201), (-0.1631, 0.1631, -0.9201), (-0.1281, 0.1917, -0.9201), (0.1917, 0.1281, -0.9201), (0.1917, 0.1281, -0.9201), (-0.213, -0.08825, -0.9201), (-0.213, -0.08825, -0.9201), (-0.2262, -0.04499, -0.9201), (-0.2306, 1.151e-07, -0.9201), (0.04499, -0.2262, -0.9201), (0.04499, -0.2262, -0.9201), (0.08825, 0.213, -0.9201), (0.1917, -0.1281, -0.9201), (0.1631, -0.1631, -0.9201), (0.2306, 9.504e-08, -0.9201), (0.2262, -0.04499, -0.9201), (-0.2306, 1.151e-07, -0.9201), (2.031e-07, -0.2306, -0.9201), (0.1631, -0.1631, -0.9201), (-0.08825, 0.213, -0.9201), (-0.1281, -0.1917, -0.9201), (0.08825, -0.213, -0.9201), (-0.213, 0.08825, -0.9201), (-0.1917, 0.1281, -0.9201), (0.213, 0.08825, -0.9201), (-0.2262, 0.04499, -0.9201), (-0.2262, 0.04499, -0.9201), (2.731e-07, 0.2306, -0.9201), (0.1631, 0.1631, -0.9201), (0.213, -0.08825, -0.9201), (-0.1917, 0.1281, -0.9201), (0.1281, 0.1917, -0.9201), (-0.04499, 0.2262, -0.9201), (0.2262, 0.04499, -0.9201), (-0.213, 0.08825, -0.9201), (-0.1917, -0.1281, -0.9201), (-0.1917, -0.1281, -0.9201), (-0.1631, 0.1631, -0.9201), (0.04499, 0.2262, -0.9201), (-0.1631, -0.1631, -0.9201), (-0.2262, -0.04499, -0.9201), (0.08825, 0.213, -0.9201), (-0.1281, 0.1917, -0.9201), (0.1917, -0.1281, -0.9201), (-0.04499, -0.2262, -0.9201)], [], [(9, 24, 23, 8), (52, 51, 559, 549), (501, 494, 565, 560), (506, 512, 576, 515), (14, 29, 28, 13), (493, 500, 527, 530), (12, 27, 26, 11), (10, 25, 24, 9), (484, 490, 543, 523), (17, 32, 572, 553), (491, 46, 574, 564), (3, 506, 515, 514), (13, 28, 27, 12), (11, 26, 25, 10), (507, 4, 548, 562), (483, 513, 577, 550), (28, 43, 42, 27), (26, 41, 40, 25), (24, 39, 38, 23), (500, 36, 528, 527), (16, 509, 532, 525), (485, 5, 529, 535), (29, 44, 43, 28), (5, 493, 530, 529), (27, 42, 41, 26), (25, 40, 39, 24), (486, 482, 570, 575), (51, 50, 555, 559), (503, 491, 564, 561), (489, 483, 550, 542), (43, 58, 57, 42), (41, 56, 55, 40), (39, 54, 53, 38), (425, 439, 488, 482), (233, 248, 49, 45), (31, 16, 525, 526), (44, 59, 58, 43), (15, 31, 526, 568), (42, 57, 56, 41), (40, 55, 54, 39), (53, 68, 0, 30), (242, 256, 4, 507), (150, 157, 484, 510), (248, 263, 3, 49), (58, 73, 72, 57), (56, 71, 70, 55), (54, 69, 68, 53), (270, 277, 37, 48), (68, 83, 485, 0), (108, 122, 16, 31), (59, 74, 73, 58), (8, 23, 51, 52), (57, 72, 71, 56), (55, 70, 69, 54), (263, 278, 506, 3), (83, 98, 5, 485), (376, 383, 494, 501), (157, 171, 490, 484), (73, 88, 87, 72), (71, 86, 85, 70), (69, 84, 83, 68), (278, 293, 512, 506), (66, 80, 496, 22), (397, 411, 486, 6), (74, 89, 88, 73), (308, 323, 504, 1), (72, 87, 86, 71), (70, 85, 84, 69), (98, 113, 493, 5), (348, 362, 35, 46), (439, 453, 18, 488), (305, 319, 503, 499), (88, 103, 102, 87), (86, 101, 100, 85), (84, 99, 98, 83), (94, 108, 31, 15), (293, 308, 1, 512), (474, 66, 22, 487), (89, 104, 103, 88), (214, 228, 511, 2), (87, 102, 101, 86), (85, 100, 99, 84), (323, 339, 20, 504), (113, 128, 500, 493), (65, 66, 474, 473), (62, 63, 471, 470), (103, 118, 117, 102), (101, 116, 115, 100), (99, 114, 113, 98), (186, 60, 468), (63, 64, 472, 471), (60, 61, 469, 468), (104, 119, 118, 103), (256, 270, 48, 4), (102, 117, 116, 101), (100, 115, 114, 99), (186, 67, 60), (61, 62, 470, 469), (186, 137, 123), (186, 109, 95), (118, 133, 132, 117), (116, 131, 130, 115), (114, 129, 128, 113), (186, 172, 165), (186, 151, 137), (186, 123, 109), (119, 134, 133, 118), (186, 81, 67), (117, 132, 131, 116), (115, 130, 129, 114), (186, 187, 172), (186, 165, 151), (186, 257, 243), (186, 229, 215), (133, 148, 147, 132), (131, 146, 145, 130), (129, 144, 143, 128), (186, 292, 285), (186, 271, 257), (186, 243, 229), (134, 149, 148, 133), (186, 201, 187), (132, 147, 146, 131), (130, 145, 144, 129), (186, 306, 292), (186, 285, 271), (186, 377, 363), (186, 349, 335), (148, 163, 162, 147), (146, 161, 160, 145), (144, 159, 158, 143), (186, 412, 398), (186, 391, 377), (186, 363, 349), (149, 164, 163, 148), (186, 320, 306), (147, 162, 161, 146), (145, 160, 159, 144), (186, 426, 412), (186, 398, 391), (76, 77, 63, 62), (186, 468, 454), (163, 178, 177, 162), (161, 176, 175, 160), (159, 174, 173, 158), (77, 78, 64, 63), (67, 75, 61, 60), (78, 79, 65, 64), (164, 179, 178, 163), (186, 440, 426), (162, 177, 176, 161), (160, 175, 174, 159), (75, 76, 62, 61), (79, 80, 66, 65), (91, 92, 78, 77), (81, 82, 75, 67), (178, 193, 192, 177), (176, 191, 190, 175), (174, 189, 188, 173), (97, 105, 91, 90), (82, 90, 76, 75), (93, 94, 80, 79), (179, 194, 193, 178), (92, 93, 79, 78), (177, 192, 191, 176), (175, 190, 189, 174), (95, 96, 82, 81), (106, 107, 93, 92), (111, 112, 105, 97), (96, 97, 90, 82), (193, 208, 207, 192), (191, 206, 205, 190), (189, 204, 203, 188), (112, 120, 106, 105), (109, 110, 96, 95), (120, 121, 107, 106), (194, 209, 208, 193), (107, 108, 94, 93), (192, 207, 206, 191), (190, 205, 204, 189), (110, 111, 97, 96), (121, 122, 108, 107), (126, 127, 120, 112), (123, 124, 110, 109), (208, 223, 222, 207), (206, 221, 220, 205), (204, 219, 218, 203), (139, 140, 126, 125), (124, 125, 111, 110), (135, 136, 122, 121), (209, 224, 223, 208), (127, 135, 121, 120), (207, 222, 221, 206), (205, 220, 219, 204), (137, 138, 124, 123), (141, 142, 135, 127), (153, 154, 140, 139), (138, 139, 125, 124), (223, 238, 237, 222), (221, 236, 235, 220), (219, 234, 233, 218), (154, 155, 141, 140), (151, 152, 138, 137), (155, 156, 142, 141), (224, 239, 238, 223), (142, 150, 136, 135), (222, 237, 236, 221), (220, 235, 234, 219), (152, 153, 139, 138), (156, 157, 150, 142), (168, 169, 155, 154), (165, 166, 152, 151), (238, 253, 252, 237), (236, 251, 250, 235), (234, 249, 248, 233), (181, 182, 168, 167), (166, 167, 153, 152), (170, 171, 157, 156), (239, 254, 253, 238), (169, 170, 156, 155), (237, 252, 251, 236), (235, 250, 249, 234), (172, 180, 166, 165), (183, 184, 170, 169), (196, 197, 182, 181), (180, 181, 167, 166), (253, 268, 267, 252), (251, 266, 265, 250), (249, 264, 263, 248), (197, 198, 183, 182), (187, 195, 180, 172), (198, 199, 184, 183), (254, 269, 268, 253), (184, 185, 171, 170), (252, 267, 266, 251), (250, 265, 264, 249), (195, 196, 181, 180), (199, 200, 185, 184), (211, 212, 198, 197), (201, 202, 195, 187), (268, 283, 282, 267), (266, 281, 280, 265), (264, 279, 278, 263), (217, 225, 211, 210), (202, 210, 196, 195), (213, 214, 200, 199), (269, 284, 283, 268), (212, 213, 199, 198), (267, 282, 281, 266), (265, 280, 279, 264), (215, 216, 202, 201), (226, 227, 213, 212), (231, 232, 225, 217), (216, 217, 210, 202), (283, 298, 297, 282), (281, 296, 295, 280), (279, 294, 293, 278), (232, 240, 226, 225), (229, 230, 216, 215), (240, 241, 227, 226), (284, 299, 298, 283), (227, 228, 214, 213), (282, 297, 296, 281), (280, 295, 294, 279), (230, 231, 217, 216), (241, 242, 228, 227), (246, 247, 240, 232), (243, 244, 230, 229), (298, 313, 312, 297), (296, 311, 310, 295), (294, 309, 308, 293), (259, 260, 246, 245), (244, 245, 231, 230), (255, 256, 242, 241), (299, 314, 313, 298), (247, 255, 241, 240), (297, 312, 311, 296), (295, 310, 309, 294), (257, 258, 244, 243), (261, 262, 255, 247), (273, 274, 260, 259), (258, 259, 245, 244), (313, 328, 327, 312), (311, 326, 325, 310), (309, 324, 323, 308), (274, 275, 261, 260), (271, 272, 258, 257), (275, 276, 262, 261), (314, 329, 328, 313), (262, 270, 256, 255), (312, 327, 326, 311), (310, 325, 324, 309), (272, 273, 259, 258), (276, 277, 270, 262), (288, 289, 275, 274), (285, 286, 272, 271), (328, 344, 343, 327), (326, 342, 341, 325), (324, 340, 339, 323), (301, 302, 288, 287), (286, 287, 273, 272), (290, 291, 277, 276), (329, 345, 344, 328), (289, 290, 276, 275), (327, 343, 342, 326), (325, 341, 340, 324), (292, 300, 286, 285), (303, 304, 290, 289), (315, 316, 302, 301), (300, 301, 287, 286), (344, 359, 358, 343), (342, 357, 356, 341), (340, 355, 354, 339), (316, 317, 303, 302), (306, 307, 300, 292), (317, 318, 304, 303), (345, 360, 359, 344), (304, 305, 291, 290), (343, 358, 357, 342), (341, 356, 355, 340), (307, 315, 301, 300), (318, 319, 305, 304), (331, 332, 317, 316), (320, 321, 307, 306), (359, 374, 373, 358), (357, 372, 371, 356), (355, 370, 369, 354), (337, 338, 331, 322), (321, 322, 315, 307), (333, 334, 319, 318), (360, 375, 374, 359), (332, 333, 318, 317), (358, 373, 372, 357), (356, 371, 370, 355), (335, 336, 321, 320), (346, 347, 333, 332), (351, 352, 338, 337), (336, 337, 322, 321), (374, 389, 388, 373), (372, 387, 386, 371), (370, 385, 384, 369), (352, 353, 346, 338), (349, 350, 336, 335), (353, 361, 347, 346), (375, 390, 389, 374), (347, 348, 334, 333), (373, 388, 387, 372), (371, 386, 385, 370), (350, 351, 337, 336), (361, 362, 348, 347), (366, 367, 353, 352), (363, 364, 350, 349), (389, 404, 403, 388), (387, 402, 401, 386), (385, 400, 399, 384), (379, 380, 366, 365), (364, 365, 351, 350), (368, 376, 362, 361), (390, 405, 404, 389), (367, 368, 361, 353), (388, 403, 402, 387), (386, 401, 400, 385), (377, 378, 364, 363), (381, 382, 368, 367), (393, 394, 380, 379), (378, 379, 365, 364), (404, 419, 418, 403), (402, 417, 416, 401), (400, 415, 414, 399), (394, 395, 381, 380), (391, 392, 378, 377), (395, 396, 382, 381), (405, 420, 419, 404), (382, 383, 376, 368), (403, 418, 417, 402), (401, 416, 415, 400), (392, 393, 379, 378), (396, 397, 383, 382), (408, 409, 395, 394), (398, 406, 392, 391), (419, 434, 433, 418), (417, 432, 431, 416), (415, 430, 429, 414), (421, 422, 408, 407), (406, 407, 393, 392), (410, 411, 397, 396), (420, 435, 434, 419), (409, 410, 396, 395), (418, 433, 432, 417), (416, 431, 430, 415), (412, 413, 406, 398), (423, 424, 410, 409), (428, 436, 422, 421), (413, 421, 407, 406), (434, 449, 448, 433), (432, 447, 446, 431), (430, 445, 444, 429), (436, 437, 423, 422), (426, 427, 413, 412), (437, 438, 424, 423), (435, 450, 449, 434), (424, 425, 411, 410), (433, 448, 447, 432), (431, 446, 445, 430), (427, 428, 421, 413), (438, 439, 425, 424), (443, 451, 437, 436), (440, 441, 427, 426), (449, 465, 464, 448), (447, 463, 462, 446), (445, 461, 460, 444), (456, 457, 443, 442), (441, 442, 428, 427), (452, 453, 439, 438), (450, 466, 465, 449), (451, 452, 438, 437), (448, 464, 463, 447), (446, 462, 461, 445), (454, 455, 441, 440), (458, 459, 452, 451), (469, 470, 456, 455), (455, 456, 442, 441), (465, 480, 479, 464), (463, 478, 477, 462), (461, 476, 475, 460), (468, 469, 455, 454), (472, 473, 459, 458), (471, 472, 458, 457), (466, 481, 480, 465), (457, 458, 451, 443), (464, 479, 478, 463), (462, 477, 476, 461), (473, 474, 467, 459), (470, 471, 457, 456), (330, 29, 14), (488, 18, 567, 563), (330, 44, 29), (2, 511, 545, 546), (330, 59, 44), (1, 504, 533, 551), (330, 74, 59), (383, 397, 6, 494), (330, 89, 74), (339, 354, 489, 20), (330, 104, 89), (128, 143, 36, 500), (330, 119, 104), (64, 65, 473, 472), (330, 134, 119), (186, 95, 81), (330, 149, 134), (186, 215, 201), (330, 164, 149), (186, 335, 320), (330, 179, 164), (186, 454, 440), (330, 194, 179), (90, 91, 77, 76), (330, 209, 194), (105, 106, 92, 91), (330, 224, 209), (125, 126, 112, 111), (330, 239, 224), (140, 141, 127, 126), (330, 254, 239), (167, 168, 154, 153), (330, 269, 254), (182, 183, 169, 168), (330, 284, 269), (210, 211, 197, 196), (330, 299, 284), (225, 226, 212, 211), (330, 314, 299), (245, 246, 232, 231), (330, 329, 314), (260, 261, 247, 246), (330, 345, 329), (287, 288, 274, 273), (330, 360, 345), (302, 303, 289, 288), (330, 375, 360), (322, 331, 316, 315), (330, 390, 375), (338, 346, 332, 331), (330, 405, 390), (365, 366, 352, 351), (330, 420, 405), (380, 381, 367, 366), (330, 435, 420), (407, 408, 394, 393), (330, 450, 435), (422, 423, 409, 408), (330, 466, 450), (442, 443, 436, 428), (330, 481, 466), (459, 467, 453, 452), (487, 22, 540, 541), (330, 14, 481), (495, 21, 573, 538), (480, 13, 12, 479), (35, 501, 560, 571), (478, 11, 10, 477), (476, 9, 8, 475), (510, 484, 523, 524), (22, 496, 539, 540), (496, 15, 568, 539), (481, 14, 13, 480), (49, 3, 514, 517), (479, 12, 11, 478), (477, 10, 9, 476), (50, 30, 556, 555), (508, 17, 553, 531), (460, 475, 21, 495), (122, 136, 509, 16), (185, 200, 505, 19), (38, 53, 30, 50), (429, 444, 7, 32), (411, 425, 482, 486), (218, 233, 45, 34), (277, 291, 33, 37), (334, 348, 46, 491), (444, 460, 495, 7), (23, 38, 50, 51), (414, 429, 32, 17), (203, 218, 34, 498), (399, 414, 17, 508), (188, 203, 498, 502), (319, 334, 491, 503), (228, 242, 507, 511), (384, 399, 508, 513), (173, 188, 502, 492), (453, 467, 497, 18), (136, 150, 510, 509), (362, 376, 501, 35), (291, 305, 499, 33), (80, 94, 15, 496), (158, 173, 492, 47), (171, 185, 19, 490), (369, 384, 513, 483), (467, 474, 487, 497), (475, 8, 52, 21), (200, 214, 2, 505), (143, 158, 47, 36), (354, 369, 483, 489), (542, 550, 614, 606), (568, 526, 590, 632), (563, 567, 631, 627), (551, 533, 597, 615), (528, 544, 608, 592), (538, 573, 637, 602), (571, 560, 624, 635), (518, 516, 580, 582), (539, 568, 632, 603), (556, 534, 598, 620), (531, 553, 617, 595), (557, 537, 601, 621), (530, 527, 591, 594), (535, 529, 593, 599), (569, 538, 602, 633), (554, 542, 606, 618), (516, 517, 581, 580), (548, 547, 611, 612), (562, 548, 612, 626), (529, 530, 594, 593), (552, 575, 639, 616), (566, 557, 621, 630), (555, 556, 620, 619), (517, 514, 578, 581), (558, 541, 605, 622), (574, 571, 635, 638), (514, 515, 579, 578), (545, 562, 626, 609), (519, 546, 610, 583), (565, 552, 616, 629), (527, 528, 592, 591), (576, 551, 615, 640), (482, 488, 563, 570), (505, 2, 546, 519), (499, 503, 561, 537), (45, 49, 517, 516), (18, 497, 558, 567), (490, 19, 520, 543), (36, 47, 544, 528), (48, 37, 566, 547), (513, 508, 531, 577), (21, 52, 549, 573), (34, 45, 516, 518), (4, 48, 547, 548), (504, 20, 554, 533), (32, 7, 569, 572), (0, 485, 535, 534), (47, 492, 521, 544), (512, 1, 551, 576), (494, 6, 552, 565), (19, 505, 519, 520), (46, 35, 571, 574), (497, 487, 541, 558), (498, 34, 518, 536), (509, 510, 524, 532), (37, 33, 557, 566), (6, 486, 575, 552), (492, 502, 522, 521), (20, 489, 542, 554), (7, 495, 538, 569), (511, 507, 562, 545), (30, 0, 534, 556), (502, 498, 536, 522), (33, 499, 537, 557), (616, 639, 703, 680), (630, 621, 685, 694), (619, 620, 684, 683), (581, 578, 642, 645), (622, 605, 669, 686), (638, 635, 699, 702), (578, 579, 643, 642), (609, 626, 690, 673), (583, 610, 674, 647), (591, 592, 656, 655), (629, 616, 680, 693), (640, 615, 679, 704), (605, 604, 668, 669), (636, 633, 697, 700), (597, 618, 682, 661), (604, 603, 667, 668), (600, 582, 646, 664), (610, 609, 673, 674), (637, 613, 677, 701), (641, 595, 659, 705), (590, 589, 653, 654), (611, 630, 694, 675), (613, 623, 687, 677), (631, 622, 686, 695), (601, 625, 689, 665), (607, 584, 648, 671), (586, 600, 664, 650), (634, 627, 691, 698), (624, 629, 693, 688), (588, 587, 651, 652), (579, 640, 704, 643), (617, 636, 700, 681), (520, 519, 583, 584), (544, 521, 585, 608), (561, 564, 628, 625), (575, 570, 634, 639), (534, 535, 599, 598), (525, 532, 596, 589), (521, 522, 586, 585), (559, 555, 619, 623), (550, 577, 641, 614), (532, 524, 588, 596), (523, 543, 607, 587), (564, 574, 638, 628), (553, 572, 636, 617), (515, 576, 640, 579), (524, 523, 587, 588), (560, 565, 629, 624), (570, 563, 627, 634), (522, 536, 600, 586), (543, 520, 584, 607), (537, 561, 625, 601), (567, 558, 622, 631), (549, 559, 623, 613), (547, 566, 630, 611), (577, 531, 595, 641), (526, 525, 589, 590), (573, 549, 613, 637), (546, 545, 609, 610), (536, 518, 582, 600), (540, 539, 603, 604), (533, 554, 618, 597), (572, 569, 633, 636), (541, 540, 604, 605), (664, 646, 710, 728), (674, 673, 737, 738), (701, 677, 741, 765), (705, 659, 723, 769), (654, 653, 717, 718), (675, 694, 758, 739), (677, 687, 751, 741), (695, 686, 750, 759), (665, 689, 753, 729), (671, 648, 712, 735), (650, 664, 728, 714), (698, 691, 755, 762), (652, 651, 715, 716), (688, 693, 757, 752), (643, 704, 768, 707), (681, 700, 764, 745), (692, 702, 766, 756), (651, 671, 735, 715), (660, 652, 716, 724), (678, 705, 769, 742), (687, 683, 747, 751), (649, 650, 714, 713), (653, 660, 724, 717), (662, 663, 727, 726), (703, 698, 762, 767), (689, 692, 756, 753), (672, 649, 713, 736), (670, 678, 742, 734), (648, 647, 711, 712), (696, 654, 718, 760), (691, 695, 759, 755), (679, 661, 725, 743), (593, 594, 658, 657), (612, 611, 675, 676), (626, 612, 676, 690), (580, 581, 645, 644), (618, 606, 670, 682), (633, 602, 666, 697), (594, 591, 655, 658), (599, 593, 657, 663), (621, 601, 665, 685), (595, 617, 681, 659), (620, 598, 662, 684), (603, 632, 696, 667), (582, 580, 644, 646), (635, 624, 688, 699), (602, 637, 701, 666), (592, 608, 672, 656), (615, 597, 661, 679), (627, 631, 695, 691), (632, 590, 654, 696), (584, 583, 647, 648), (606, 614, 678, 670), (608, 585, 649, 672), (625, 628, 692, 689), (639, 634, 698, 703), (598, 599, 663, 662), (589, 596, 660, 653), (614, 641, 705, 678), (585, 586, 650, 649), (623, 619, 683, 687), (596, 588, 652, 660), (587, 607, 671, 651), (628, 638, 702, 692), (713, 714, 778, 777), (717, 724, 788, 781), (726, 727, 791, 790), (767, 762, 826, 831), (753, 756, 820, 817), (736, 713, 777, 800), (712, 711, 775, 776), (734, 742, 806, 798), (760, 718, 782, 824), (755, 759, 823, 819), (743, 725, 789, 807), (720, 736, 800, 784), (730, 765, 829, 794), (763, 752, 816, 827), (710, 708, 772, 774), (731, 760, 824, 795), (748, 726, 790, 812), (723, 745, 809, 787), (749, 729, 793, 813), (727, 721, 785, 791), (722, 719, 783, 786), (761, 730, 794, 825), (746, 734, 798, 810), (708, 709, 773, 772), (740, 739, 803, 804), (754, 740, 804, 818), (721, 722, 786, 785), (744, 767, 831, 808), (747, 748, 812, 811), (758, 749, 813, 822), (709, 706, 770, 773), (750, 733, 797, 814), (668, 667, 731, 732), (661, 682, 746, 725), (700, 697, 761, 764), (669, 668, 732, 733), (704, 679, 743, 768), (655, 656, 720, 719), (693, 680, 744, 757), (673, 690, 754, 737), (647, 674, 738, 711), (642, 643, 707, 706), (702, 699, 763, 766), (686, 669, 733, 750), (645, 642, 706, 709), (683, 684, 748, 747), (694, 685, 749, 758), (680, 703, 767, 744), (657, 658, 722, 721), (676, 675, 739, 740), (690, 676, 740, 754), (644, 645, 709, 708), (682, 670, 734, 746), (697, 666, 730, 761), (658, 655, 719, 722), (663, 657, 721, 727), (685, 665, 729, 749), (659, 681, 745, 723), (684, 662, 726, 748), (667, 696, 760, 731), (699, 688, 752, 763), (646, 644, 708, 710), (666, 701, 765, 730), (656, 672, 736, 720), (811, 812, 819, 823), (825, 794, 795, 824), (787, 809, 781, 788), (810, 798, 799, 776), (786, 783, 816, 821), (771, 832, 801, 818), (807, 789, 775, 802), (777, 778, 817, 820), (772, 773, 803, 822), (828, 825, 824, 782), (783, 784, 827, 816), (798, 806, 779, 799), (805, 815, 814, 797), (792, 774, 813, 793), (784, 800, 830, 827), (812, 790, 826, 819), (800, 777, 820, 830), (806, 833, 780, 779), (791, 785, 808, 831), (774, 772, 822, 813), (790, 791, 831, 826), (809, 828, 782, 781), (773, 770, 804, 803), (785, 786, 821, 808), (770, 771, 818, 804), (833, 787, 788, 780), (832, 807, 802, 801), (815, 811, 823, 814), (789, 810, 776, 775), (778, 792, 793, 817), (794, 829, 796, 795), (829, 805, 797, 796), (751, 747, 811, 815), (742, 769, 833, 806), (724, 716, 780, 788), (715, 735, 799, 779), (756, 766, 830, 820), (745, 764, 828, 809), (707, 768, 832, 771), (716, 715, 779, 780), (752, 757, 821, 816), (762, 755, 819, 826), (714, 728, 792, 778), (735, 712, 776, 799), (729, 753, 817, 793), (759, 750, 814, 823), (741, 751, 815, 805), (739, 758, 822, 803), (769, 723, 787, 833), (718, 717, 781, 782), (765, 741, 805, 829), (738, 737, 801, 802), (728, 710, 774, 792), (732, 731, 795, 796), (725, 746, 810, 789), (764, 761, 825, 828), (733, 732, 796, 797), (768, 743, 807, 832), (719, 720, 784, 783), (757, 744, 808, 821), (711, 738, 802, 775), (737, 754, 818, 801), (706, 707, 771, 770), (766, 763, 827, 830)])
me_sphere.polygons.foreach_set('use_smooth', [True] * 864)
me_sphere.use_remesh_preserve_volume = False
me_sphere.use_remesh_preserve_attributes = False
me_sphere.use_mirror_vertex_groups = False
me_sphere.update()
me_cube_017 = bpy.data.meshes.new('Cube.017')
me_cube_017.from_pydata([(-1.0, -1.0, -1.0), (-1.0, -1.0, 1.0), (-1.0, 1.0, -1.0), (-1.0, 1.0, 1.0), (1.0, -1.0, -1.0), (1.0, -1.0, 1.0), (1.0, 1.0, -1.0), (1.0, 1.0, 1.0)], [], [(1, 3, 2, 0), (3, 7, 6, 2), (7, 5, 4, 6), (5, 1, 0, 4), (0, 2, 6, 4), (5, 7, 3, 1)])
me_cube_017.use_remesh_preserve_volume = False
me_cube_017.use_remesh_preserve_attributes = False
me_cube_017.use_mirror_vertex_groups = False
me_cube_017.update()
me_cone = bpy.data.meshes.new('Cone')
me_cone.from_pydata([(0.0, 1.0, -1.0), (0.1951, 0.9808, -1.0), (0.3827, 0.9239, -1.0), (0.5556, 0.8315, -1.0), (0.7071, 0.7071, -1.0), (0.8315, 0.5556, -1.0), (0.9239, 0.3827, -1.0), (0.9808, 0.1951, -1.0), (1.0, 7.55e-08, -1.0), (0.0, 0.0, 1.0), (0.9808, -0.1951, -1.0), (0.9239, -0.3827, -1.0), (0.8315, -0.5556, -1.0), (0.7071, -0.7071, -1.0), (0.5556, -0.8315, -1.0), (0.3827, -0.9239, -1.0), (0.1951, -0.9808, -1.0), (-3.258e-07, -1.0, -1.0), (-0.1951, -0.9808, -1.0), (-0.3827, -0.9239, -1.0), (-0.5556, -0.8315, -1.0), (-0.7071, -0.7071, -1.0), (-0.8315, -0.5556, -1.0), (-0.9239, -0.3827, -1.0), (-0.9808, -0.1951, -1.0), (-1.0, 9.656e-07, -1.0), (-0.9808, 0.1951, -1.0), (-0.9239, 0.3827, -1.0), (-0.8315, 0.5556, -1.0), (-0.7071, 0.7071, -1.0), (-0.5556, 0.8315, -1.0), (-0.3827, 0.9239, -1.0), (-0.1951, 0.9808, -1.0)], [], [(31, 9, 32), (0, 9, 1), (30, 9, 31), (29, 9, 30), (28, 9, 29), (27, 9, 28), (26, 9, 27), (25, 9, 26), (24, 9, 25), (23, 9, 24), (22, 9, 23), (21, 9, 22), (20, 9, 21), (19, 9, 20), (18, 9, 19), (17, 9, 18), (16, 9, 17), (15, 9, 16), (14, 9, 15), (13, 9, 14), (12, 9, 13), (11, 9, 12), (10, 9, 11), (8, 9, 10), (7, 9, 8), (6, 9, 7), (5, 9, 6), (4, 9, 5), (3, 9, 4), (2, 9, 3), (32, 9, 0), (1, 9, 2), (0, 1, 2, 3, 4, 5, 6, 7, 8, 10, 11, 12, 13, 14, 15, 16, 17, 18, 19, 20, 21, 22, 23, 24, 25, 26, 27, 28, 29, 30, 31, 32)])
me_cone.use_remesh_preserve_volume = False
me_cone.use_remesh_preserve_attributes = False
me_cone.use_mirror_vertex_groups = False
me_cone.update()
me_cylinder_002 = bpy.data.meshes.new('Cylinder.002')
me_cylinder_002.from_pydata([(0.0, 1.0, -1.0), (0.0, 1.0, 1.0), (0.1951, 0.9808, -1.0), (0.1951, 0.9808, 1.0), (0.3827, 0.9239, -1.0), (0.3827, 0.9239, 1.0), (0.5556, 0.8315, -1.0), (0.5556, 0.8315, 1.0), (0.7071, 0.7071, -1.0), (0.7071, 0.7071, 1.0), (0.8315, 0.5556, -1.0), (0.8315, 0.5556, 1.0), (0.9239, 0.3827, -1.0), (0.9239, 0.3827, 1.0), (0.9808, 0.1951, -1.0), (0.9808, 0.1951, 1.0), (1.0, 7.55e-08, -1.0), (1.0, 7.55e-08, 1.0), (0.9808, -0.1951, -1.0), (0.9808, -0.1951, 1.0), (0.9239, -0.3827, -1.0), (0.9239, -0.3827, 1.0), (0.8315, -0.5556, -1.0), (0.8315, -0.5556, 1.0), (0.7071, -0.7071, -1.0), (0.7071, -0.7071, 1.0), (0.5556, -0.8315, -1.0), (0.5556, -0.8315, 1.0), (0.3827, -0.9239, -1.0), (0.3827, -0.9239, 1.0), (0.1951, -0.9808, -1.0), (0.1951, -0.9808, 1.0), (-3.258e-07, -1.0, -1.0), (-3.258e-07, -1.0, 1.0), (-0.1951, -0.9808, -1.0), (-0.1951, -0.9808, 1.0), (-0.3827, -0.9239, -1.0), (-0.3827, -0.9239, 1.0), (-0.5556, -0.8315, -1.0), (-0.5556, -0.8315, 1.0), (-0.7071, -0.7071, -1.0), (-0.7071, -0.7071, 1.0), (-0.8315, -0.5556, -1.0), (-0.8315, -0.5556, 1.0), (-0.9239, -0.3827, -1.0), (-0.9239, -0.3827, 1.0), (-0.9808, -0.1951, -1.0), (-0.9808, -0.1951, 1.0), (-1.0, 9.656e-07, -1.0), (-1.0, 9.656e-07, 1.0), (-0.9808, 0.1951, -1.0), (-0.9808, 0.1951, 1.0), (-0.9239, 0.3827, -1.0), (-0.9239, 0.3827, 1.0), (-0.8315, 0.5556, -1.0), (-0.8315, 0.5556, 1.0), (-0.7071, 0.7071, -1.0), (-0.7071, 0.7071, 1.0), (-0.5556, 0.8315, -1.0), (-0.5556, 0.8315, 1.0), (-0.3827, 0.9239, -1.0), (-0.3827, 0.9239, 1.0), (-0.1951, 0.9808, -1.0), (-0.1951, 0.9808, 1.0)], [], [(0, 1, 3, 2), (2, 3, 5, 4), (4, 5, 7, 6), (6, 7, 9, 8), (8, 9, 11, 10), (10, 11, 13, 12), (12, 13, 15, 14), (14, 15, 17, 16), (16, 17, 19, 18), (18, 19, 21, 20), (20, 21, 23, 22), (22, 23, 25, 24), (24, 25, 27, 26), (26, 27, 29, 28), (28, 29, 31, 30), (30, 31, 33, 32), (32, 33, 35, 34), (34, 35, 37, 36), (36, 37, 39, 38), (38, 39, 41, 40), (40, 41, 43, 42), (42, 43, 45, 44), (44, 45, 47, 46), (46, 47, 49, 48), (48, 49, 51, 50), (50, 51, 53, 52), (52, 53, 55, 54), (54, 55, 57, 56), (56, 57, 59, 58), (58, 59, 61, 60), (3, 1, 63, 61, 59, 57, 55, 53, 51, 49, 47, 45, 43, 41, 39, 37, 35, 33, 31, 29, 27, 25, 23, 21, 19, 17, 15, 13, 11, 9, 7, 5), (62, 63, 1, 0), (60, 61, 63, 62), (0, 2, 4, 6, 8, 10, 12, 14, 16, 18, 20, 22, 24, 26, 28, 30, 32, 34, 36, 38, 40, 42, 44, 46, 48, 50, 52, 54, 56, 58, 60, 62)])
me_cylinder_002.use_remesh_preserve_volume = False
me_cylinder_002.use_remesh_preserve_attributes = False
me_cylinder_002.use_mirror_vertex_groups = False
me_cylinder_002.update()
me_cylinder_001 = bpy.data.meshes.new('Cylinder.001')
me_cylinder_001.from_pydata([(0.0, 1.0, -1.0), (0.0, 1.0, 1.0), (0.1951, 0.9808, -1.0), (0.1951, 0.9808, 1.0), (0.3827, 0.9239, -1.0), (0.3827, 0.9239, 1.0), (0.5556, 0.8315, -1.0), (0.5556, 0.8315, 1.0), (0.7071, 0.7071, -1.0), (0.7071, 0.7071, 1.0), (0.8315, 0.5556, -1.0), (0.8315, 0.5556, 1.0), (0.9239, 0.3827, -1.0), (0.9239, 0.3827, 1.0), (0.9808, 0.1951, -1.0), (0.9808, 0.1951, 1.0), (1.0, 7.55e-08, -1.0), (1.0, 7.55e-08, 1.0), (0.9808, -0.1951, -1.0), (0.9808, -0.1951, 1.0), (0.9239, -0.3827, -1.0), (0.9239, -0.3827, 1.0), (0.8315, -0.5556, -1.0), (0.8315, -0.5556, 1.0), (0.7071, -0.7071, -1.0), (0.7071, -0.7071, 1.0), (0.5556, -0.8315, -1.0), (0.5556, -0.8315, 1.0), (0.3827, -0.9239, -1.0), (0.3827, -0.9239, 1.0), (0.1951, -0.9808, -1.0), (0.1951, -0.9808, 1.0), (-3.258e-07, -1.0, -1.0), (-3.258e-07, -1.0, 1.0), (-0.1951, -0.9808, -1.0), (-0.1951, -0.9808, 1.0), (-0.3827, -0.9239, -1.0), (-0.3827, -0.9239, 1.0), (-0.5556, -0.8315, -1.0), (-0.5556, -0.8315, 1.0), (-0.7071, -0.7071, -1.0), (-0.7071, -0.7071, 1.0), (-0.8315, -0.5556, -1.0), (-0.8315, -0.5556, 1.0), (-0.9239, -0.3827, -1.0), (-0.9239, -0.3827, 1.0), (-0.9808, -0.1951, -1.0), (-0.9808, -0.1951, 1.0), (-1.0, 9.656e-07, -1.0), (-1.0, 9.656e-07, 1.0), (-0.9808, 0.1951, -1.0), (-0.9808, 0.1951, 1.0), (-0.9239, 0.3827, -1.0), (-0.9239, 0.3827, 1.0), (-0.8315, 0.5556, -1.0), (-0.8315, 0.5556, 1.0), (-0.7071, 0.7071, -1.0), (-0.7071, 0.7071, 1.0), (-0.5556, 0.8315, -1.0), (-0.5556, 0.8315, 1.0), (-0.3827, 0.9239, -1.0), (-0.3827, 0.9239, 1.0), (-0.1951, 0.9808, -1.0), (-0.1951, 0.9808, 1.0)], [], [(0, 1, 3, 2), (2, 3, 5, 4), (4, 5, 7, 6), (6, 7, 9, 8), (8, 9, 11, 10), (10, 11, 13, 12), (12, 13, 15, 14), (14, 15, 17, 16), (16, 17, 19, 18), (18, 19, 21, 20), (20, 21, 23, 22), (22, 23, 25, 24), (24, 25, 27, 26), (26, 27, 29, 28), (28, 29, 31, 30), (30, 31, 33, 32), (32, 33, 35, 34), (34, 35, 37, 36), (36, 37, 39, 38), (38, 39, 41, 40), (40, 41, 43, 42), (42, 43, 45, 44), (44, 45, 47, 46), (46, 47, 49, 48), (48, 49, 51, 50), (50, 51, 53, 52), (52, 53, 55, 54), (54, 55, 57, 56), (56, 57, 59, 58), (58, 59, 61, 60), (3, 1, 63, 61, 59, 57, 55, 53, 51, 49, 47, 45, 43, 41, 39, 37, 35, 33, 31, 29, 27, 25, 23, 21, 19, 17, 15, 13, 11, 9, 7, 5), (62, 63, 1, 0), (60, 61, 63, 62), (0, 2, 4, 6, 8, 10, 12, 14, 16, 18, 20, 22, 24, 26, 28, 30, 32, 34, 36, 38, 40, 42, 44, 46, 48, 50, 52, 54, 56, 58, 60, 62)])
me_cylinder_001.use_remesh_preserve_volume = False
me_cylinder_001.use_remesh_preserve_attributes = False
me_cylinder_001.use_mirror_vertex_groups = False
me_cylinder_001.update()
me_cube_016 = bpy.data.meshes.new('Cube.016')
me_cube_016.from_pydata([(-1.0, -1.0, -1.0), (-1.0, -1.0, 1.0), (-1.0, 1.0, -1.0), (-1.0, 1.0, 1.0), (1.0, -1.0, -1.0), (1.0, -1.0, 1.0), (1.0, 1.0, -1.0), (1.0, 1.0, 1.0)], [], [(1, 3, 2, 0), (3, 7, 6, 2), (7, 5, 4, 6), (5, 1, 0, 4), (0, 2, 6, 4), (5, 7, 3, 1)])
me_cube_016.use_remesh_preserve_volume = False
me_cube_016.use_remesh_preserve_attributes = False
me_cube_016.use_mirror_vertex_groups = False
me_cube_016.update()
me_cube_013 = bpy.data.meshes.new('Cube.013')
me_cube_013.from_pydata([(-1.0, -1.0, -1.0), (-1.0, -1.0, 1.0), (-1.0, 1.0, -1.0), (-1.0, 1.0, 1.0), (1.0, -1.0, -1.0), (1.0, -1.0, 1.0), (1.0, 1.0, -1.0), (1.0, 1.0, 1.0)], [], [(1, 3, 2, 0), (3, 7, 6, 2), (7, 5, 4, 6), (5, 1, 0, 4), (0, 2, 6, 4), (5, 7, 3, 1)])
me_cube_013.materials.append(mat_licht)
me_cube_013.use_remesh_preserve_volume = False
me_cube_013.use_remesh_preserve_attributes = False
me_cube_013.use_mirror_vertex_groups = False
me_cube_013.update()
me_cube_007 = bpy.data.meshes.new('Cube.007')
me_cube_007.from_pydata([(-1.0, -1.0, -1.0), (-1.0, -1.0, 1.0), (-1.0, 1.0, -1.0), (-1.0, 1.0, 1.0), (1.0, -1.0, -1.0), (1.0, -1.0, 1.0), (1.0, 1.0, -1.0), (1.0, 1.0, 1.0)], [], [(1, 3, 2, 0), (3, 7, 6, 2), (7, 5, 4, 6), (5, 1, 0, 4), (0, 2, 6, 4), (5, 7, 3, 1)])
_ca = me_cube_007.color_attributes.new('Col', 'BYTE_COLOR', 'CORNER')
_ca.data.foreach_set('color', [1.0, 1.0, 1.0, 1.0, 1.0, 1.0, 1.0, 1.0, 1.0, 1.0, 1.0, 1.0, 1.0, 1.0, 1.0, 1.0, 1.0, 1.0, 1.0, 1.0, 1.0, 1.0, 1.0, 1.0, 1.0, 1.0, 1.0, 1.0, 1.0, 1.0, 1.0, 1.0, 1.0, 1.0, 1.0, 1.0, 1.0, 1.0, 1.0, 1.0, 1.0, 1.0, 1.0, 1.0, 1.0, 1.0, 1.0, 1.0, 1.0, 1.0, 1.0, 1.0, 1.0, 1.0, 1.0, 1.0, 1.0, 1.0, 1.0, 1.0, 1.0, 1.0, 1.0, 1.0, 1.0, 1.0, 1.0, 1.0, 1.0, 1.0, 1.0, 1.0, 1.0, 1.0, 1.0, 1.0, 1.0, 1.0, 1.0, 1.0, 1.0, 1.0, 1.0, 1.0, 1.0, 1.0, 1.0, 1.0, 1.0, 1.0, 1.0, 1.0, 1.0, 1.0, 1.0, 1.0])
me_cube_007.use_remesh_preserve_volume = False
me_cube_007.use_remesh_preserve_attributes = False
me_cube_007.use_mirror_vertex_groups = False
me_cube_007.update()
me_cube_005 = bpy.data.meshes.new('Cube.005')
me_cube_005.from_pydata([(-1.0, -1.0, -1.0), (-1.0, -1.0, 1.0), (-1.0, 1.0, -1.0), (-1.0, 1.0, 1.0), (1.0, -1.0, -1.0), (1.0, -1.0, 1.0), (1.0, 1.0, -1.0), (1.0, 1.0, 1.0)], [], [(1, 3, 2, 0), (3, 7, 6, 2), (7, 5, 4, 6), (5, 1, 0, 4), (0, 2, 6, 4), (5, 7, 3, 1)])
me_cube_005.use_remesh_preserve_volume = False
me_cube_005.use_remesh_preserve_attributes = False
me_cube_005.use_mirror_vertex_groups = False
me_cube_005.update()
me_cube_003 = bpy.data.meshes.new('Cube.003')
me_cube_003.from_pydata([(-1.0, -1.0, -1.0), (-1.0, -1.0, 1.0), (-1.0, 1.0, -1.0), (-1.0, 1.0, 1.0), (1.0, -1.0, -1.0), (1.0, -1.0, 1.0), (1.0, 1.0, -1.0), (1.0, 1.0, 1.0), (-1.0, -1.0, 1.0), (-1.0, 1.0, 1.0), (1.0, 1.0, 1.0), (1.0, -1.0, 1.0), (-1.0, 3.516, 1.0), (-1.0, 3.516, -1.0), (1.0, 3.516, 1.0), (1.0, 3.516, -1.0)], [], [(1, 3, 2, 0), (7, 6, 15, 14), (7, 5, 4, 6), (5, 1, 0, 4), (0, 2, 6, 4), (5, 7, 10, 11), (11, 10, 9, 8), (3, 1, 8, 9), (1, 5, 11, 8), (7, 3, 9, 10), (12, 14, 15, 13), (6, 2, 13, 15), (3, 7, 14, 12), (2, 3, 12, 13)])
me_cube_003.use_remesh_preserve_volume = False
me_cube_003.use_remesh_preserve_attributes = False
me_cube_003.use_mirror_vertex_groups = False
me_cube_003.update()
me_cylinder = bpy.data.meshes.new('Cylinder')
me_cylinder.from_pydata([(0.0, 1.0, -1.0), (0.0, 1.0, 1.0), (0.1951, 0.9808, -1.0), (0.1951, 0.9808, 1.0), (0.3827, 0.9239, -1.0), (0.3827, 0.9239, 1.0), (0.5556, 0.8315, -1.0), (0.5556, 0.8315, 1.0), (0.7071, 0.7071, -1.0), (0.7071, 0.7071, 1.0), (0.8315, 0.5556, -1.0), (0.8315, 0.5556, 1.0), (0.9239, 0.3827, -1.0), (0.9239, 0.3827, 1.0), (0.9808, 0.1951, -1.0), (0.9808, 0.1951, 1.0), (1.0, 7.55e-08, -1.0), (1.0, 7.55e-08, 1.0), (0.9808, -0.1951, -1.0), (0.9808, -0.1951, 1.0), (0.9239, -0.3827, -1.0), (0.9239, -0.3827, 1.0), (0.8315, -0.5556, -1.0), (0.8315, -0.5556, 1.0), (0.7071, -0.7071, -1.0), (0.7071, -0.7071, 1.0), (0.5556, -0.8315, -1.0), (0.5556, -0.8315, 1.0), (0.3827, -0.9239, -1.0), (0.3827, -0.9239, 1.0), (0.1951, -0.9808, -1.0), (0.1951, -0.9808, 1.0), (-3.258e-07, -1.0, -1.0), (-3.258e-07, -1.0, 1.0), (-0.1951, -0.9808, -1.0), (-0.1951, -0.9808, 1.0), (-0.3827, -0.9239, -1.0), (-0.3827, -0.9239, 1.0), (-0.5556, -0.8315, -1.0), (-0.5556, -0.8315, 1.0), (-0.7071, -0.7071, -1.0), (-0.7071, -0.7071, 1.0), (-0.8315, -0.5556, -1.0), (-0.8315, -0.5556, 1.0), (-0.9239, -0.3827, -1.0), (-0.9239, -0.3827, 1.0), (-0.9808, -0.1951, -1.0), (-0.9808, -0.1951, 1.0), (-1.0, 9.656e-07, -1.0), (-1.0, 9.656e-07, 1.0), (-0.9808, 0.1951, -1.0), (-0.9808, 0.1951, 1.0), (-0.9239, 0.3827, -1.0), (-0.9239, 0.3827, 1.0), (-0.8315, 0.5556, -1.0), (-0.8315, 0.5556, 1.0), (-0.7071, 0.7071, -1.0), (-0.7071, 0.7071, 1.0), (-0.5556, 0.8315, -1.0), (-0.5556, 0.8315, 1.0), (-0.3827, 0.9239, -1.0), (-0.3827, 0.9239, 1.0), (-0.1951, 0.9808, -1.0), (-0.1951, 0.9808, 1.0)], [], [(0, 1, 3, 2), (2, 3, 5, 4), (4, 5, 7, 6), (6, 7, 9, 8), (8, 9, 11, 10), (10, 11, 13, 12), (12, 13, 15, 14), (14, 15, 17, 16), (16, 17, 19, 18), (18, 19, 21, 20), (20, 21, 23, 22), (22, 23, 25, 24), (24, 25, 27, 26), (26, 27, 29, 28), (28, 29, 31, 30), (30, 31, 33, 32), (32, 33, 35, 34), (34, 35, 37, 36), (36, 37, 39, 38), (38, 39, 41, 40), (40, 41, 43, 42), (42, 43, 45, 44), (44, 45, 47, 46), (46, 47, 49, 48), (48, 49, 51, 50), (50, 51, 53, 52), (52, 53, 55, 54), (54, 55, 57, 56), (56, 57, 59, 58), (58, 59, 61, 60), (3, 1, 63, 61, 59, 57, 55, 53, 51, 49, 47, 45, 43, 41, 39, 37, 35, 33, 31, 29, 27, 25, 23, 21, 19, 17, 15, 13, 11, 9, 7, 5), (62, 63, 1, 0), (60, 61, 63, 62), (0, 2, 4, 6, 8, 10, 12, 14, 16, 18, 20, 22, 24, 26, 28, 30, 32, 34, 36, 38, 40, 42, 44, 46, 48, 50, 52, 54, 56, 58, 60, 62)])
me_cylinder.materials.append(mat_licht)
me_cylinder.use_remesh_preserve_volume = False
me_cylinder.use_remesh_preserve_attributes = False
me_cylinder.use_mirror_vertex_groups = False
me_cylinder.update()
me_cube = bpy.data.meshes.new('Cube')
me_cube.from_pydata([(1.0, -1.0, -1.0), (-1.0, -1.0, -1.0), (1.0, -1.0, 0.5995), (1.0, -1.0, -0.44), (-1.0, -1.0, -0.44), (-2.0, -1.0, -1.0), (-2.0, 1.0, -1.0), (-2.0, -1.0, -0.44), (-2.0, 1.0, -0.44), (2.0, 1.0, -1.0), (2.0, -1.0, -1.0), (2.0, 1.0, -0.44), (2.0, -1.0, -0.44), (1.0, -1.0, -0.224), (-1.0, -1.0, -0.224), (2.0, 1.0, -0.224), (2.0, 1.0, 0.5995), (2.0, -1.0, -0.224), (2.0, -1.0, 0.5995), (-2.0, -1.0, -0.224), (-2.0, -1.0, 0.5995), (-2.0, 1.0, -0.224), (-2.0, 1.0, 0.5995), (1.0, 1.0, 2.0), (1.0, -1.0, 2.0), (-1.0, 1.0, 2.0), (-1.0, -1.0, 2.0), (2.0, 1.0, 2.0), (2.0, -1.0, 2.0), (-2.0, -1.0, 2.0), (-2.0, 1.0, 2.0), (1.0, 1.0, 0.2935), (1.0, -1.0, 0.2935), (-1.0, 1.0, 0.2935), (2.0, 1.0, 0.2935), (2.0, -1.0, 0.2935), (-2.0, -1.0, 0.2935), (-2.0, 1.0, 0.2935), (-1.0, -1.0, 0.2935), (-1.0, -1.0, 0.5995), (-1.0, 1.0, 0.5995), (1.0, 1.0, 0.5995), (1.0, 0.9, -1.0), (-1.0, 0.9, -1.0), (-1.0, 0.9, -0.44), (1.0, 0.9, -0.44), (-2.0, 0.9, -1.0), (-2.0, 0.9, -0.44), (2.0, 0.9, -1.0), (2.0, 0.9, -0.44), (-1.0, 0.9, -0.224), (1.0, 0.9, -0.224), (2.0, 0.9, 0.5995), (2.0, 0.9, -0.224), (-2.0, 0.9, 0.5995), (-2.0, 0.9, -0.224), (1.0, 0.9, 2.0), (-1.0, 0.9, 2.0), (2.0, 0.9, 2.0), (-2.0, 0.9, 2.0), (-2.0, 0.9, 0.2935), (2.0, 0.9, 0.2935), (-1.0, 0.9, 0.5995), (-1.0, 0.9, 0.2935), (1.0, 0.9, 0.5995), (1.0, 0.9, 0.2935), (1.0, 0.45, -1.0), (1.0, 0.45, -0.44), (2.0, 0.45, -1.0), (2.0, 0.45, -0.44), (1.0, 0.45, -0.224), (2.0, 0.45, 0.5995), (2.0, 0.45, -0.224), (1.0, 0.45, 2.0), (2.0, 0.45, 2.0), (2.0, 0.45, 0.2935), (1.0, 0.45, 0.5995), (1.0, 0.45, 0.2935), (-1.0, 0.45, -1.0), (-1.0, 0.45, -0.44), (-2.0, 0.45, -1.0), (-2.0, 0.45, -0.44), (-1.0, 0.45, -0.224), (-2.0, 0.45, 0.5995), (-2.0, 0.45, -0.224), (-1.0, 0.45, 2.0), (-2.0, 0.45, 2.0), (-2.0, 0.45, 0.2935), (-1.0, 0.45, 0.5995), (-1.0, 0.45, 0.2935), (1.0, -0.45, -1.0), (1.0, -0.45, -0.44), (2.0, -0.45, -1.0), (2.0, -0.45, -0.44), (1.0, -0.45, -0.224), (2.0, -0.45, 0.5995), (2.0, -0.45, -0.224), (1.0, -0.45, 2.0), (2.0, -0.45, 2.0), (2.0, -0.45, 0.2935), (1.0, -0.45, 0.5995), (1.0, -0.45, 0.2935), (-1.0, -0.45, -1.0), (-1.0, -0.45, -0.44), (-2.0, -0.45, -1.0), (-2.0, -0.45, -0.44), (-1.0, -0.45, -0.224), (-2.0, -0.45, 0.5995), (-2.0, -0.45, -0.224), (-1.0, -0.45, 2.0), (-2.0, -0.45, 2.0), (-2.0, -0.45, 0.2935), (-1.0, -0.45, 0.5995), (-1.0, -0.45, 0.2935), (1.0, -0.9, -1.0), (1.0, -0.9, -0.44), (2.0, -0.9, -1.0), (2.0, -0.9, -0.44), (1.0, -0.9, -0.224), (2.0, -0.9, 0.5995), (2.0, -0.9, -0.224), (1.0, -0.9, 2.0), (2.0, -0.9, 2.0), (2.0, -0.9, 0.2935), (1.0, -0.9, 0.5995), (1.0, -0.9, 0.2935), (-1.0, -0.9, -1.0), (-1.0, -0.9, -0.44), (-2.0, -0.9, -1.0), (-2.0, -0.9, -0.44), (-1.0, -0.9, -0.224), (-2.0, -0.9, 0.5995), (-2.0, -0.9, -0.224), (-1.0, -0.9, 2.0), (-2.0, -0.9, 2.0), (-2.0, -0.9, 0.2935), (-1.0, -0.9, 0.5995), (-1.0, -0.9, 0.2935), (-2.1, 0.45, -1.0), (-2.1, 0.9, -1.0), (-2.1, 0.45, -0.44), (-2.1, 0.9, -0.44), (2.1, 0.9, -0.44), (2.1, 0.9, -1.0), (2.1, 0.45, -1.0), (2.1, 0.45, -0.44), (-2.1, -0.9, -1.0), (-2.1, -0.45, -1.0), (-2.1, -0.9, -0.44), (-2.1, -0.45, -0.44), (-2.1, -0.9, -0.224), (-2.1, -0.45, -0.224), (-2.1, -0.9, 0.2935), (-2.1, -0.45, 0.2935), (-2.1, 0.45, -0.224), (-2.1, 0.9, -0.224), (-2.1, 0.45, 0.2935), (-2.1, 0.9, 0.2935), (2.1, 0.9, 0.2935), (2.1, 0.9, -0.224), (2.1, 0.45, -0.224), (2.1, 0.45, 0.2935), (2.1, -0.45, 0.2935), (2.1, -0.45, -0.224), (2.1, -0.9, -0.224), (2.1, -0.9, 0.2935), (2.1, -0.45, -0.44), (2.1, -0.45, -1.0), (2.1, -0.9, -1.0), (2.1, -0.9, -0.44), (1.0, 1.0, -1.0), (-1.0, 1.0, -0.44), (1.0, 1.0, -0.224), (-1.0, 1.0, -0.224), (-1.0, 1.0, -1.0), (1.0, 1.0, -0.44), (-1.0, 1.5, -0.224), (1.0, 1.5, 2.0), (-1.0, 1.5, 2.0), (1.0, 1.5, 0.2935), (-1.0, 1.5, 0.2935), (1.0, 1.5, 0.5995), (-1.0, 1.5, 0.5995), (1.0, 1.5, -0.44), (1.0, 1.5, -0.224), (1.0, 1.5, -1.0), (-1.0, 1.5, -1.0), (-1.0, 1.5, -0.44)], [], [(114, 0, 1, 126), (130, 14, 19, 132), (126, 1, 5, 128), (0, 3, 4, 1), (46, 47, 8, 6), (1, 4, 7, 5), (116, 117, 12, 10), (115, 3, 12, 117), (3, 0, 10, 12), (3, 13, 14, 4), (115, 118, 13, 3), (131, 20, 29, 134), (32, 13, 17, 35), (54, 22, 40, 62), (121, 133, 26, 24), (121, 24, 28, 122), (57, 25, 30, 59), (2, 18, 28, 24), (52, 16, 27, 58), (55, 60, 37, 21), (120, 123, 35, 17), (39, 2, 24, 26), (32, 2, 39, 38), (20, 39, 26, 29), (40, 22, 30, 25), (42, 170, 9, 48), (16, 41, 23, 27), (14, 38, 36, 19), (40, 25, 178, 182), (13, 32, 38, 14), (63, 62, 40, 33), (135, 36, 38, 137), (125, 124, 2, 32), (61, 34, 31, 65), (119, 18, 2, 124), (16, 52, 64, 41), (75, 61, 65, 77), (31, 41, 64, 65), (37, 60, 63, 33), (89, 88, 62, 63), (15, 34, 61, 53), (87, 60, 157, 156), (71, 52, 58, 74), (85, 57, 59, 86), (23, 56, 58, 27), (23, 25, 57, 56), (83, 54, 62, 88), (22, 54, 59, 30), (79, 82, 50, 44), (66, 42, 48, 68), (9, 11, 49, 48), (79, 44, 47, 81), (80, 81, 140, 138), (70, 51, 53, 72), (94, 70, 72, 96), (104, 105, 81, 80), (103, 79, 81, 105), (90, 66, 68, 92), (103, 106, 82, 79), (107, 83, 88, 112), (109, 85, 86, 110), (95, 71, 74, 98), (108, 111, 87, 84), (113, 112, 88, 89), (99, 75, 77, 101), (52, 71, 76, 64), (65, 64, 76, 77), (60, 87, 89, 63), (75, 72, 160, 161), (56, 73, 74, 58), (56, 57, 85, 73), (54, 83, 86, 59), (45, 51, 70, 67), (45, 67, 69, 49), (49, 69, 145, 142), (43, 78, 80, 46), (50, 82, 84, 55), (42, 66, 78, 43), (123, 99, 101, 125), (137, 136, 112, 113), (135, 111, 153, 152), (119, 95, 98, 122), (133, 109, 110, 134), (131, 107, 112, 136), (127, 130, 106, 103), (114, 90, 92, 116), (127, 103, 105, 129), (129, 105, 149, 148), (118, 94, 96, 120), (71, 95, 100, 76), (77, 76, 100, 101), (87, 111, 113, 89), (72, 75, 99, 96), (73, 97, 98, 74), (73, 85, 109, 97), (83, 107, 110, 86), (67, 70, 94, 91), (67, 91, 93, 69), (68, 69, 93, 92), (78, 102, 104, 80), (82, 106, 108, 84), (66, 90, 102, 78), (13, 118, 120, 17), (5, 7, 129, 128), (4, 127, 129, 7), (0, 114, 116, 10), (4, 14, 130, 127), (20, 131, 136, 39), (26, 133, 134, 29), (18, 119, 122, 28), (19, 36, 135, 132), (38, 39, 136, 137), (35, 123, 125, 32), (95, 119, 124, 100), (101, 100, 124, 125), (111, 135, 137, 113), (120, 96, 163, 164), (97, 121, 122, 98), (97, 109, 133, 121), (107, 131, 134, 110), (91, 94, 118, 115), (91, 115, 117, 93), (116, 92, 167, 168), (102, 126, 128, 104), (106, 130, 132, 108), (90, 114, 126, 102), (138, 140, 141, 139), (81, 47, 141, 140), (47, 46, 139, 141), (46, 80, 138, 139), (143, 142, 145, 144), (48, 49, 142, 143), (68, 48, 143, 144), (69, 68, 144, 145), (146, 148, 149, 147), (105, 104, 147, 149), (128, 129, 148, 146), (104, 128, 146, 147), (150, 152, 153, 151), (111, 108, 151, 153), (108, 132, 150, 151), (132, 135, 152, 150), (154, 156, 157, 155), (84, 87, 156, 154), (60, 55, 155, 157), (55, 84, 154, 155), (159, 158, 161, 160), (53, 61, 158, 159), (72, 53, 159, 160), (61, 75, 161, 158), (163, 162, 165, 164), (99, 123, 165, 162), (123, 120, 164, 165), (96, 99, 162, 163), (167, 166, 169, 168), (117, 116, 168, 169), (92, 93, 166, 167), (93, 117, 169, 166), (51, 172, 15, 53), (25, 23, 177, 178), (171, 174, 6, 8), (44, 171, 8, 47), (170, 175, 11, 9), (181, 182, 178, 177), (181, 179, 180, 182), (33, 173, 21, 37), (23, 41, 181, 177), (41, 31, 179, 181), (33, 40, 182, 180), (173, 33, 180, 176), (44, 50, 173, 171), (172, 31, 34, 15), (175, 172, 51, 45), (175, 45, 49, 11), (174, 43, 46, 6), (173, 50, 55, 21), (170, 42, 43, 174), (171, 173, 176, 187), (179, 184, 176, 180), (184, 183, 187, 176), (183, 185, 186, 187), (170, 174, 186, 185), (175, 170, 185, 183), (174, 171, 187, 186), (172, 175, 183, 184), (31, 172, 184, 179)])
me_cube.materials.append(mat_material)
me_cube.use_remesh_preserve_volume = False
me_cube.use_remesh_preserve_attributes = False
me_cube.use_mirror_vertex_groups = False
me_cube.update()
me_cube_002 = bpy.data.meshes.new('Cube.002')
me_cube_002.from_pydata([(-1.0, -1.0, -1.0), (-1.0, -1.0, 1.0), (-1.0, 1.0, -1.0), (-1.0, 1.0, 1.0), (1.0, -1.0, -1.0), (1.0, -1.0, 1.0), (1.0, 1.0, -1.0), (1.0, 1.0, 1.0)], [], [(1, 3, 2, 0), (3, 7, 6, 2), (7, 5, 4, 6), (5, 1, 0, 4), (0, 2, 6, 4), (5, 7, 3, 1)])
me_cube_002.use_remesh_preserve_volume = False
me_cube_002.use_remesh_preserve_attributes = False
me_cube_002.use_mirror_vertex_groups = False
me_cube_002.update()
me_cube_001 = bpy.data.meshes.new('Cube.001')
me_cube_001.from_pydata([(-1.0, -1.0, -1.0), (-1.0, -1.0, 1.0), (-1.0, 1.0, -1.0), (-1.0, 1.0, 1.0), (1.0, -1.0, -1.0), (1.0, -1.0, 1.0), (1.0, 1.0, -1.0), (1.0, 1.0, 1.0)], [], [(1, 3, 2, 0), (3, 7, 6, 2), (7, 5, 4, 6), (5, 1, 0, 4), (0, 2, 6, 4), (5, 7, 3, 1)])
me_cube_001.use_remesh_preserve_volume = False
me_cube_001.use_remesh_preserve_attributes = False
me_cube_001.use_mirror_vertex_groups = False
me_cube_001.update()
me_cube_004 = bpy.data.meshes.new('Cube.004')
me_cube_004.from_pydata([(-1.0, -1.0, -1.0), (-1.0, -1.0, 1.0), (-1.0, 1.0, -1.0), (-1.0, 1.0, 1.0), (1.0, -1.0, -1.0), (1.0, -1.0, 1.0), (1.0, 1.0, -1.0), (1.0, 1.0, 1.0), (-1.0, -1.0, 1.0), (-1.0, 1.0, 1.0), (1.0, 1.0, 1.0), (1.0, -1.0, 1.0)], [], [(1, 3, 2, 0), (3, 7, 6, 2), (7, 5, 4, 6), (5, 1, 0, 4), (0, 2, 6, 4), (5, 7, 10, 11), (11, 10, 9, 8), (3, 1, 8, 9), (1, 5, 11, 8), (7, 3, 9, 10)])
me_cube_004.use_remesh_preserve_volume = False
me_cube_004.use_remesh_preserve_attributes = False
me_cube_004.use_mirror_vertex_groups = False
me_cube_004.update()
me_cube_006 = bpy.data.meshes.new('Cube.006')
me_cube_006.from_pydata([(-1.0, -1.0, -1.0), (-1.0, -1.0, 1.0), (-1.0, 1.0, -1.0), (-1.0, 1.0, 1.0), (1.0, -1.0, -1.0), (1.0, -1.0, 1.0), (1.0, 1.0, -1.0), (1.0, 1.0, 1.0), (-1.0, -1.0, 1.0), (-1.0, 1.0, 1.0), (1.0, 1.0, 1.0), (1.0, -1.0, 1.0)], [], [(1, 3, 2, 0), (3, 7, 6, 2), (7, 5, 4, 6), (5, 1, 0, 4), (0, 2, 6, 4), (5, 7, 10, 11), (11, 10, 9, 8), (3, 1, 8, 9), (1, 5, 11, 8), (7, 3, 9, 10)])
me_cube_006.use_remesh_preserve_volume = False
me_cube_006.use_remesh_preserve_attributes = False
me_cube_006.use_mirror_vertex_groups = False
me_cube_006.update()
me_cube_008 = bpy.data.meshes.new('Cube.008')
me_cube_008.from_pydata([(-1.0, -1.0, -1.0), (-1.0, -1.0, 1.0), (-1.0, 1.0, -1.0), (-1.0, 1.0, 1.0), (1.0, -1.0, -1.0), (1.0, -1.0, 1.0), (1.0, 1.0, -1.0), (1.0, 1.0, 1.0)], [], [(1, 3, 2, 0), (3, 7, 6, 2), (7, 5, 4, 6), (5, 1, 0, 4), (0, 2, 6, 4), (5, 7, 3, 1)])
me_cube_008.use_remesh_preserve_volume = False
me_cube_008.use_remesh_preserve_attributes = False
me_cube_008.use_mirror_vertex_groups = False
me_cube_008.update()
me_cube_009 = bpy.data.meshes.new('Cube.009')
me_cube_009.from_pydata([(-1.0, -1.0, -1.0), (-1.0, -1.0, 1.0), (-1.0, 1.0, -1.0), (-1.0, 1.0, 1.0), (1.0, -1.0, -1.0), (1.0, -1.0, 1.0), (1.0, 1.0, -1.0), (1.0, 1.0, 1.0)], [], [(1, 3, 2, 0), (3, 7, 6, 2), (7, 5, 4, 6), (5, 1, 0, 4), (0, 2, 6, 4), (5, 7, 3, 1)])
me_cube_009.use_remesh_preserve_volume = False
me_cube_009.use_remesh_preserve_attributes = False
me_cube_009.use_mirror_vertex_groups = False
me_cube_009.update()
me_cube_010 = bpy.data.meshes.new('Cube.010')
me_cube_010.from_pydata([(-1.0, -1.0, -1.0), (-1.0, -1.0, 1.0), (-1.0, 1.0, -1.0), (-1.0, 1.0, 1.0), (1.0, -1.0, -1.0), (1.0, -1.0, 1.0), (1.0, 1.0, -1.0), (1.0, 1.0, 1.0)], [], [(1, 3, 2, 0), (3, 7, 6, 2), (7, 5, 4, 6), (5, 1, 0, 4), (0, 2, 6, 4), (5, 7, 3, 1)])
me_cube_010.use_remesh_preserve_volume = False
me_cube_010.use_remesh_preserve_attributes = False
me_cube_010.use_mirror_vertex_groups = False
me_cube_010.update()
me_cube_011 = bpy.data.meshes.new('Cube.011')
me_cube_011.from_pydata([(-1.0, -1.0, -1.0), (-1.0, -1.0, 1.0), (-1.0, 1.0, -1.0), (-1.0, 1.0, 1.0), (1.0, -1.0, -1.0), (1.0, -1.0, 1.0), (1.0, 1.0, -1.0), (1.0, 1.0, 1.0)], [], [(1, 3, 2, 0), (3, 7, 6, 2), (7, 5, 4, 6), (5, 1, 0, 4), (0, 2, 6, 4), (5, 7, 3, 1)])
me_cube_011.use_remesh_preserve_volume = False
me_cube_011.use_remesh_preserve_attributes = False
me_cube_011.use_mirror_vertex_groups = False
me_cube_011.update()
me_cube_012 = bpy.data.meshes.new('Cube.012')
me_cube_012.from_pydata([(-1.0, -1.0, -1.0), (-1.0, -1.0, 1.0), (-1.0, 1.0, -1.0), (-1.0, 1.0, 1.0), (1.0, -1.0, -1.0), (1.0, -1.0, 1.0), (1.0, 1.0, -1.0), (1.0, 1.0, 1.0)], [], [(1, 3, 2, 0), (3, 7, 6, 2), (7, 5, 4, 6), (5, 1, 0, 4), (0, 2, 6, 4), (5, 7, 3, 1)])
me_cube_012.use_remesh_preserve_volume = False
me_cube_012.use_remesh_preserve_attributes = False
me_cube_012.use_mirror_vertex_groups = False
me_cube_012.update()
me_cube_014 = bpy.data.meshes.new('Cube.014')
me_cube_014.from_pydata([(-1.0, -1.0, -1.0), (-1.0, -1.0, 1.0), (-1.0, 1.0, -1.0), (-1.0, 1.0, 1.0), (1.0, -1.0, -1.0), (1.0, -1.0, 1.0), (1.0, 1.0, -1.0), (1.0, 1.0, 1.0)], [], [(1, 3, 2, 0), (3, 7, 6, 2), (7, 5, 4, 6), (5, 1, 0, 4), (0, 2, 6, 4), (5, 7, 3, 1)])
me_cube_014.materials.append(mat_licht_001)
me_cube_014.use_remesh_preserve_volume = False
me_cube_014.use_remesh_preserve_attributes = False
me_cube_014.use_mirror_vertex_groups = False
me_cube_014.update()
me_cube_015 = bpy.data.meshes.new('Cube.015')
me_cube_015.from_pydata([(-1.0, -1.0, -1.0), (-1.0, -1.0, 1.0), (-1.0, 1.0, -1.0), (-1.0, 1.0, 1.0), (1.0, -1.0, -1.0), (1.0, -1.0, 1.0), (1.0, 1.0, -1.0), (1.0, 1.0, 1.0)], [], [(1, 3, 2, 0), (3, 7, 6, 2), (7, 5, 4, 6), (5, 1, 0, 4), (0, 2, 6, 4), (5, 7, 3, 1)])
me_cube_015.materials.append(mat_licht_002)
me_cube_015.use_remesh_preserve_volume = False
me_cube_015.use_remesh_preserve_attributes = False
me_cube_015.use_mirror_vertex_groups = False
me_cube_015.update()

# ---- objects
ob_camera = bpy.data.objects.new('Camera', cam_camera)
ob_sphere = bpy.data.objects.new('Sphere', me_sphere)
ob_cube_015 = bpy.data.objects.new('Cube.015', me_cube_017)
ob_cone = bpy.data.objects.new('Cone', me_cone)
ob_cylinder_001 = bpy.data.objects.new('Cylinder.001', me_cylinder_002)
ob_cylinder = bpy.data.objects.new('Cylinder', me_cylinder_001)
ob_cube_014 = bpy.data.objects.new('Cube.014', me_cube_016)
ob_cube_011 = bpy.data.objects.new('Cube.011', me_cube_013)
ob_cube_005 = bpy.data.objects.new('Cube.005', me_cube_007)
ob_cube_003 = bpy.data.objects.new('Cube.003', me_cube_005)
ob_cube = bpy.data.objects.new('Cube', me_cube_003)
ob_fenster = bpy.data.objects.new('Fenster', me_cylinder)
ob_kirche = bpy.data.objects.new('Kirche', me_cube)
ob_sitzb_nke = bpy.data.objects.new('Sitzbänke', me_cube_002)
ob_cube_001 = bpy.data.objects.new('Cube.001', me_cube_001)
ob_cube_002 = bpy.data.objects.new('Cube.002', me_cube_004)
ob_cube_004 = bpy.data.objects.new('Cube.004', me_cube_006)
ob_cube_006 = bpy.data.objects.new('Cube.006', me_cube_008)
ob_cube_007 = bpy.data.objects.new('Cube.007', me_cube_009)
ob_cube_008 = bpy.data.objects.new('Cube.008', me_cube_010)
ob_cube_009 = bpy.data.objects.new('Cube.009', me_cube_011)
ob_cube_010 = bpy.data.objects.new('Cube.010', me_cube_012)
ob_cube_012 = bpy.data.objects.new('Cube.012', me_cube_014)
ob_cube_013 = bpy.data.objects.new('Cube.013', me_cube_015)

# ---- transforms, parenting, visibility, modifiers, constraints
ob_camera.location = (-0.1451, 3.547, 8.544)
ob_camera.rotation_euler = (1.025, 1.67e-06, -0.796)
ob_camera.lineart.crease_threshold = 0.0
ob_sphere.location = (-32.46, 28.44, 4.303)
ob_sphere.scale = (1.449, 1.449, 1.449)
ob_sphere.lineart.crease_threshold = 0.0
ob_cube_015.location = (-32.5, 28.55, 1.446)
ob_cube_015.scale = (2.491, 1.438, 1.438)
ob_cube_015.lineart.crease_threshold = 0.0
ob_cone.location = (34.0, 28.22, 4.709)
ob_cone.scale = (0.07647, 0.07647, 0.1324)
ob_cone.lineart.crease_threshold = 0.0
ob_cylinder_001.location = (34.0, 28.22, 4.516)
ob_cylinder_001.scale = (-0.004567, -0.004567, -0.07065)
ob_cylinder_001.lineart.crease_threshold = 0.0
ob_cylinder.location = (34.0, 28.22, 3.665)
ob_cylinder.scale = (0.1317, 0.1317, 0.7823)
ob_cylinder.lineart.crease_threshold = 0.0
ob_cube_014.location = (32.52, 28.55, 1.446)
ob_cube_014.scale = (2.491, 1.438, 1.438)
ob_cube_014.lineart.crease_threshold = 0.0
ob_cube_011.location = (-60.99, 0.0, 11.03)
ob_cube_011.scale = (1.0, 21.61, 1.0)
ob_cube_011.lineart.crease_threshold = 0.0
ob_cube_005.location = (-40.0, 28.0, 14.0)
ob_cube_005.scale = (2.0, 2.0, 25.0)
ob_cube_005.lineart.crease_threshold = 0.0
ob_cube_003.location = (0.0, 38.44, 3.0)
ob_cube_003.scale = (4.002, 2.09, 2.0)
ob_cube_003.lineart.crease_threshold = 0.0
ob_cube.location = (0.0, 40.0, 0.25)
ob_cube.scale = (35.0, 10.0, 0.25)
ob_cube.lineart.crease_threshold = 0.0
ob_fenster.location = (0.0, 75.58, 55.0)
ob_fenster.rotation_euler = (1.571, -0.0, 0.0)
ob_fenster.scale = (10.97, 10.97, 0.7959)
ob_fenster.lineart.crease_threshold = 0.0
ob_kirche.location = (0.0, 0.0, 30.0)
ob_kirche.scale = (30.0, 50.0, 30.0)
ob_kirche.lock_rotations_4d = False
ob_kirche.empty_display_type = 'ARROWS'
ob_kirche.lineart.crease_threshold = 0.0
ob_sitzb_nke.location = (-15.0, 20.0, 1.5)
ob_sitzb_nke.scale = (10.0, 1.0, 1.5)
ob_sitzb_nke.lineart.crease_threshold = 0.0
_m = ob_sitzb_nke.modifiers.new('Array', 'ARRAY')
_m.count = 8
_m.constant_offset_displace = (0.0, 0.0, 0.0)
_m.relative_offset_displace = (0.0, -3.0, 0.0)
ob_cube_001.parent = ob_sitzb_nke
ob_cube_001.matrix_parent_inverse = Matrix(((0.1, 0.0, 0.0, 1.5), (0.0, 1.0, 0.0, 0.0), (0.0, 0.0, 0.6667, -1.0), (0.0, 0.0, 0.0, 1.0)))
ob_cube_001.location = (15.0, 0.0, 1.5)
ob_cube_001.scale = (10.0, 1.0, 1.5)
ob_cube_001.lineart.crease_threshold = 0.0
_m = ob_cube_001.modifiers.new('Array', 'ARRAY')
_m.count = 8
_m.constant_offset_displace = (0.0, 0.0, 0.0)
_m.relative_offset_displace = (0.0, -3.0, 0.0)
ob_cube_002.location = (0.0, 55.58, 0.75)
ob_cube_002.scale = (30.0, 19.55, 0.25)
ob_cube_002.lineart.crease_threshold = 0.0
ob_cube_004.location = (0.0, 62.66, 1.177)
ob_cube_004.scale = (30.0, 12.72, 0.25)
ob_cube_004.lineart.crease_threshold = 0.0
ob_cube_006.location = (-40.0, 0.0, 14.0)
ob_cube_006.scale = (2.0, 2.0, 25.0)
ob_cube_006.lineart.crease_threshold = 0.0
ob_cube_007.location = (-40.0, -28.0, 14.0)
ob_cube_007.scale = (2.0, 2.0, 25.0)
ob_cube_007.lineart.crease_threshold = 0.0
ob_cube_008.location = (40.0, 28.0, 14.0)
ob_cube_008.scale = (2.0, 2.0, 25.0)
ob_cube_008.lineart.crease_threshold = 0.0
ob_cube_009.location = (40.0, 0.0, 14.0)
ob_cube_009.scale = (2.0, 2.0, 25.0)
ob_cube_009.lineart.crease_threshold = 0.0
ob_cube_010.location = (40.0, -28.0, 14.0)
ob_cube_010.scale = (2.0, 2.0, 25.0)
ob_cube_010.lineart.crease_threshold = 0.0
ob_cube_012.location = (-60.99, 0.0, 4.801)
ob_cube_012.scale = (1.0, 21.61, 1.0)
ob_cube_012.lineart.crease_threshold = 0.0
ob_cube_013.location = (-60.99, 0.0, 7.816)
ob_cube_013.scale = (1.0, 21.61, 1.0)
ob_cube_013.lineart.crease_threshold = 0.0

# ---- collection membership
col_collection_1.objects.link(ob_camera)
col_collection_1.objects.link(ob_sphere)
col_collection_1.objects.link(ob_cube_015)
col_collection_1.objects.link(ob_cone)
col_collection_1.objects.link(ob_cylinder_001)
col_collection_1.objects.link(ob_cylinder)
col_collection_1.objects.link(ob_cube_014)
col_collection_1.objects.link(ob_cube_011)
col_collection_1.objects.link(ob_cube_005)
col_collection_1.objects.link(ob_cube_003)
col_collection_1.objects.link(ob_cube)
col_collection_1.objects.link(ob_fenster)
col_collection_1.objects.link(ob_kirche)
col_collection_1.objects.link(ob_sitzb_nke)
col_collection_1.objects.link(ob_cube_001)
col_collection_1.objects.link(ob_cube_002)
col_collection_1.objects.link(ob_cube_004)
col_collection_1.objects.link(ob_cube_006)
col_collection_1.objects.link(ob_cube_007)
col_collection_1.objects.link(ob_cube_008)
col_collection_1.objects.link(ob_cube_009)
col_collection_1.objects.link(ob_cube_010)
col_collection_1.objects.link(ob_cube_012)
col_collection_1.objects.link(ob_cube_013)

# ---- scene / render settings (as saved in the file)
scene.camera = ob_camera
scene.frame_start = 1; scene.frame_end = 90; scene.frame_set(1)
scene.render.engine = 'CYCLES'
scene.render.fps = 30
scene.render.dither_intensity = 0.0
scene.cycles.use_denoising = False
scene.cycles.samples = 1000
scene.cycles.sampling_pattern = 'TABULATED_SOBOL'
scene.cycles.light_sampling_threshold = 0.0
scene.cycles.use_adaptive_sampling = False
scene.cycles.use_light_tree = False
scene.cycles.blur_glossy = 0.0
scene.cycles.pixel_filter_type = 'GAUSSIAN'
scene.cycles.sample_clamp_indirect = 0.0
scene.view_settings.view_transform = 'Standard'
bpy.context.view_layer.update()
